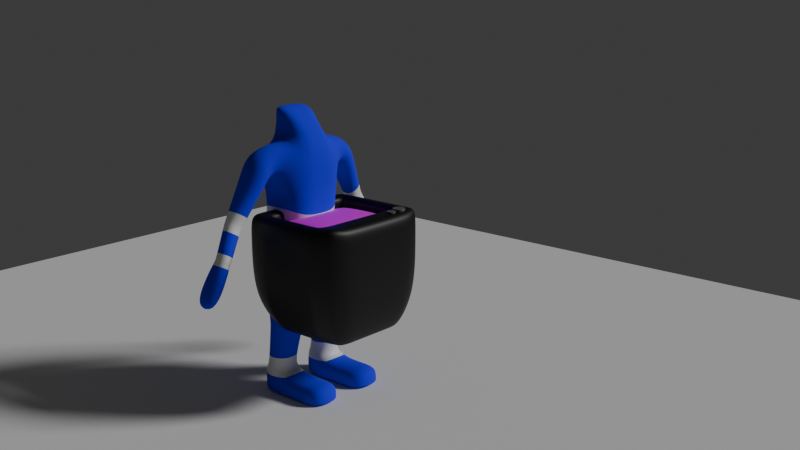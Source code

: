 # Source: TV.blend  (saved by Blender 4.3.34; exported with 4.5.12 LTS)
import bpy
from mathutils import Matrix  # noqa: F401  (used for matrix-valued properties, if any)

bpy.ops.wm.read_factory_settings(use_empty=True)
scene = bpy.context.scene
scene.name = 'Scene'

# ---- collections
col_collection = bpy.data.collections.new('Collection'); scene.collection.children.link(col_collection)
col_tv = bpy.data.collections.new('TV'); scene.collection.children.link(col_tv)

# ---- images (referenced by path relative to the original .blend; pixels are not part of the script)
import os
ASSET_DIR = os.environ.get("B2B_ASSET_DIR", "")  # directory of the original .blend (textures are referenced by path, not embedded)
HERE = os.path.dirname(os.path.abspath(__file__))  # packed textures are extracted next to this script under _unpacked/

def load_image(name, relpath, width, height, colorspace="sRGB"):
    """Load a texture the original file referenced (path relative to the .blend, or extracted next to this script)."""
    p = next((c for c in (os.path.join(HERE, relpath), os.path.join(ASSET_DIR, relpath)) if relpath and os.path.exists(c)), "")
    if p:
        img = bpy.data.images.load(p, check_existing=True)
        img.name = name
    else:  # same state as the original file: an image datablock whose file is absent (Cycles renders it pink)
        img = bpy.data.images.new(name, width, height)
        img.source = "FILE"
        img.filepath = "//" + (relpath or name)
    img.colorspace_settings.name = colorspace
    return img
img_4990242_hd_1920_1080_30fps_mp4_001 = load_image('4990242-hd_1920_1080_30fps.mp4.001', '', 1024, 1024, 'sRGB')

# ---- materials (node trees are filled in below, after node groups)
mat_tv_shell = bpy.data.materials.new('tv shell')
mat_tv_shell.alpha_threshold = 0.0
mat_tv_shell.roughness = 0.5
mat_tv_shell.line_color = (0.0, 0.0, 0.0, 1.0)
mat_screen = bpy.data.materials.new('Screen')
mat_screen.alpha_threshold = 0.0
mat_screen.roughness = 0.5
mat_screen.line_color = (0.0, 0.0, 0.0, 1.0)
mat_tv_button = bpy.data.materials.new('tv_button')
mat_body = bpy.data.materials.new('body')
mat_inner_traits = bpy.data.materials.new('inner traits')

# ---- material node trees
mat_tv_shell.use_nodes = True; mat_tv_shell.node_tree.nodes.clear()
_N = mat_tv_shell.node_tree.nodes; _L = mat_tv_shell.node_tree.links
n0 = _N.new('ShaderNodeOutputMaterial'); n0.name = 'Material Output'; n0.location = (300, 300)
n1 = _N.new('ShaderNodeBsdfPrincipled'); n1.name = 'Principled BSDF'; n1.location = (10, 300)
n1.inputs[0].default_value = (0.0, 0.0, 0.0, 1.0)
n1.inputs[3].default_value = 1.45
_L.new(n1.outputs[0], n0.inputs[0])
n0.is_active_output = True
mat_screen.use_nodes = True; mat_screen.node_tree.nodes.clear()
_N = mat_screen.node_tree.nodes; _L = mat_screen.node_tree.links
n0 = _N.new('ShaderNodeOutputMaterial'); n0.name = 'Material Output'; n0.location = (314, 304)
n1 = _N.new('ShaderNodeBsdfPrincipled'); n1.name = 'Principled BSDF'; n1.location = (-9, 279)
n1.inputs[3].default_value = 1.45
n2 = _N.new('ShaderNodeTexImage'); n2.name = 'Image Texture'; n2.location = (-550, 289)
n2.image = img_4990242_hd_1920_1080_30fps_mp4_001
_L.new(n1.outputs[0], n0.inputs[0])
_L.new(n2.outputs[0], n1.inputs[0])
n0.is_active_output = True
mat_tv_button.use_nodes = True; mat_tv_button.node_tree.nodes.clear()
_N = mat_tv_button.node_tree.nodes; _L = mat_tv_button.node_tree.links
n0 = _N.new('ShaderNodeBsdfPrincipled'); n0.name = 'Principled BSDF'; n0.location = (10, 300)
n0.inputs[0].default_value = (0.1181, 0.1181, 0.1181, 1.0)
n1 = _N.new('ShaderNodeOutputMaterial'); n1.name = 'Material Output'; n1.location = (300, 300)
_L.new(n0.outputs[0], n1.inputs[0])
n1.is_active_output = True
mat_body.use_nodes = True; mat_body.node_tree.nodes.clear()
_N = mat_body.node_tree.nodes; _L = mat_body.node_tree.links
n0 = _N.new('ShaderNodeBsdfPrincipled'); n0.name = 'Principled BSDF'; n0.location = (-14, 245)
n0.inputs[0].default_value = (0.01205, 0.01975, 0.8004, 1.0)
n0.inputs[2].default_value = 1.0
n1 = _N.new('ShaderNodeOutputMaterial'); n1.name = 'Material Output'; n1.location = (276, 245)
_L.new(n0.outputs[0], n1.inputs[0])
n1.is_active_output = True
mat_inner_traits.use_nodes = True; mat_inner_traits.node_tree.nodes.clear()
_N = mat_inner_traits.node_tree.nodes; _L = mat_inner_traits.node_tree.links
n0 = _N.new('ShaderNodeBsdfPrincipled'); n0.name = 'Principled BSDF'; n0.location = (10, 300)
n1 = _N.new('ShaderNodeOutputMaterial'); n1.name = 'Material Output'; n1.location = (300, 300)
_L.new(n0.outputs[0], n1.inputs[0])
n1.is_active_output = True

# ---- world
world_world = bpy.data.worlds.new('World'); scene.world = world_world
world_world.use_nodes = True; world_world.node_tree.nodes.clear()
_N = world_world.node_tree.nodes; _L = world_world.node_tree.links
n0 = _N.new('ShaderNodeOutputWorld'); n0.name = 'World Output'; n0.location = (300, 300)
n1 = _N.new('ShaderNodeBackground'); n1.name = 'Background'; n1.location = (10, 300)
n1.inputs[0].default_value = (0.05088, 0.05088, 0.05088, 1.0)
_L.new(n1.outputs[0], n0.inputs[0])
n0.is_active_output = True
world_world.color = (0.05088, 0.05088, 0.05088)
world_world.sun_shadow_jitter_overblur = 0.0

# ---- cameras
cam_camera = bpy.data.cameras.new('Camera')
cam_camera.clip_end = 100.0
cam_camera.ortho_scale = 7.314

# ---- lights
light_light = bpy.data.lights.new('Light', 'SUN')
light_light.angle = 0.1993
light_light.energy = 2.0
light_light.shadow_soft_size = 0.1
light_light.shadow_cascade_max_distance = 1000.0

# ---- meshes
me_cube = bpy.data.meshes.new('Cube')
me_cube.from_pydata([(0.5693, 0.7519, 0.7928), (0.6718, 0.7535, -0.5445), (0.9368, -1.017, 0.951), (0.9064, -1.023, -0.684), (0.0, 0.769, -0.6182), (0.0, -1.0, 1.0), (0.0, -1.0, -0.7935), (0.0, 0.769, 0.8419), (0.7452, 0.769, 0.4902), (1.0, -1.0, 0.5779), (0.0, -1.0, 0.6771), (0.0, 0.769, 0.4902), (0.7452, 0.769, -0.3019), (1.0, -1.0, -0.3725), (0.0, -1.0, -0.3725), (0.0, 0.769, -0.3019), (0.9368, -0.6589, 0.951), (0.9064, -0.6645, -0.684), (0.0, -0.6419, 1.0), (0.0, -0.6419, -0.7935), (1.0, -0.6419, 0.5779), (1.0, -0.6419, -0.3725), (0.9064, 0.2543, -0.684), (0.9368, 0.2599, 0.951), (0.0, 0.2769, 1.0), (0.0, 0.2769, -0.7935), (1.0, 0.2769, 0.5779), (1.0, 0.2769, -0.3725), (0.7364, -1.007, -0.7576), (0.3892, 0.769, 0.8419), (0.5018, 0.769, -0.6182), (0.7567, -1.0, 1.0), (0.7567, -1.0, 0.6771), (0.5018, 0.769, 0.4902), (0.5018, 0.769, -0.3019), (0.7567, -1.0, -0.3725), (0.7567, -0.6419, 1.0), (0.7364, -0.649, -0.7576), (0.7364, 0.2698, -0.7576), (0.7567, 0.2769, 1.0), (0.7567, -0.7273, 0.6771), (0.0, -0.7273, 0.6771), (0.0, -0.7273, -0.3725), (0.7567, -0.7273, -0.3725), (0.3514, 0.769, -0.6182), (0.572, -1.0, 1.0), (0.572, -1.0, 0.6771), (0.572, -1.0, -0.3725), (0.572, -0.6419, -0.7935), (0.572, 0.2769, -0.7935), (0.572, -1.0, -0.7935), (0.2388, 0.769, 0.8419), (0.3514, 0.769, 0.4902), (0.3514, 0.769, -0.3019), (0.572, -0.6419, 1.0), (0.572, 0.2769, 1.0), (0.572, -0.7273, 0.6771), (0.572, -0.7273, -0.3725), (0.7452, 0.769, 0.423), (1.0, -1.0, 0.4973), (0.0, 0.769, 0.423), (1.0, -0.6419, 0.4973), (1.0, 0.2769, 0.4973), (0.5018, 0.769, 0.423), (0.7567, -1.0, 0.4973), (0.7567, -0.7273, 0.4973), (0.3514, 0.769, 0.423), (0.7452, 0.769, -0.2569), (1.0, -1.0, -0.3185), (0.0, 0.769, -0.2569), (1.0, -0.6419, -0.3185), (1.0, 0.2769, -0.3185), (0.5018, 0.769, -0.2569), (0.7567, -1.0, -0.3185), (0.7567, -0.7273, -0.3185), (0.3514, 0.769, -0.2569), (0.0, -0.8636, 0.6771), (0.7567, -0.8636, 0.6771), (0.7567, -0.8636, -0.3725), (0.0, -0.8636, -0.3725), (0.572, -0.8636, -0.3725), (0.572, -0.8636, 0.6771), (0.7567, -0.8636, 0.4973), (0.7567, -0.8636, -0.3185), (0.707, 0.7609, -0.4651), (0.9619, -1.008, -0.519), (0.0, -1.0, -0.5573), (0.0, 0.769, -0.5034), (0.9619, -0.6499, -0.519), (0.9619, 0.2689, -0.519), (0.7567, -1.004, -0.5573), (0.5018, 0.769, -0.5034), (0.3514, 0.769, -0.5034), (0.572, -1.0, -0.5573)], [], [(37, 17, 3, 28), (20, 16, 2, 9), (33, 29, 0, 8), (54, 18, 5, 45), (46, 45, 5, 10), (82, 77, 40, 65), (63, 33, 8, 58), (61, 20, 9, 59), (88, 21, 13, 85), (91, 34, 12, 84), (93, 47, 14, 86), (89, 27, 21, 88), (62, 26, 20, 61), (55, 24, 18, 54), (26, 23, 16, 20), (38, 22, 17, 37), (30, 1, 22, 38), (8, 0, 23, 26), (51, 7, 24, 55), (58, 8, 26, 62), (84, 12, 27, 89), (0, 29, 39, 23), (44, 30, 38, 49), (49, 38, 37, 48), (23, 39, 36, 16), (85, 13, 35, 90), (92, 53, 34, 91), (66, 52, 33, 63), (59, 9, 32, 64), (9, 2, 31, 32), (16, 36, 31, 2), (52, 51, 29, 33), (48, 37, 28, 50), (81, 76, 41, 56), (80, 78, 43, 57), (79, 80, 57, 42), (77, 81, 56, 40), (19, 48, 50, 6), (11, 7, 51, 52), (60, 11, 52, 66), (87, 15, 53, 92), (25, 49, 48, 19), (4, 44, 49, 25), (29, 51, 55, 39), (39, 55, 54, 36), (90, 35, 47, 93), (32, 31, 45, 46), (36, 54, 45, 31), (69, 60, 66, 75), (68, 59, 64, 73), (75, 66, 63, 72), (67, 58, 62, 71), (71, 62, 61, 70), (70, 61, 59, 68), (72, 63, 58, 67), (83, 82, 65, 74), (78, 83, 74, 43), (34, 72, 67, 12), (21, 70, 68, 13), (27, 71, 70, 21), (12, 67, 71, 27), (53, 75, 72, 34), (13, 68, 73, 35), (15, 69, 75, 53), (35, 73, 83, 78), (73, 64, 82, 83), (32, 46, 81, 77), (14, 47, 80, 79), (47, 35, 78, 80), (46, 10, 76, 81), (64, 32, 77, 82), (28, 90, 93, 50), (4, 87, 92, 44), (44, 92, 91, 30), (3, 85, 90, 28), (1, 84, 89, 22), (22, 89, 88, 17), (50, 93, 86, 6), (30, 91, 84, 1), (17, 88, 85, 3)])
me_cube.polygons.foreach_set('use_smooth', [True] * 80)
_uv = me_cube.uv_layers.new(name='UVMap')
_uv.uv.foreach_set('vector', [0.3326, 0.7052, 0.375, 0.7052, 0.375, 0.75, 0.3326, 0.75, 0.5722, 0.7052, 0.625, 0.7052, 0.625, 0.75, 0.5722, 0.75, 0.5722, 0.4576, 0.625, 0.4576, 0.625, 0.5, 0.5722, 0.5, 0.6785, 0.7052, 0.75, 0.7052, 0.75, 0.75, 0.6785, 0.75, 0.5722, 0.8035, 0.625, 0.8035, 0.625, 0.875, 0.5722, 0.875, 0.5622, 0.7924, 0.5722, 0.7924, 0.5722, 0.7924, 0.5622, 0.7924, 0.5622, 0.4576, 0.5722, 0.4576, 0.5722, 0.5, 0.5622, 0.5, 0.5622, 0.7052, 0.5722, 0.7052, 0.5722, 0.75, 0.5622, 0.75, 0.4126, 0.7052, 0.4534, 0.7052, 0.4534, 0.75, 0.4126, 0.75, 0.4126, 0.4576, 0.4534, 0.4576, 0.4534, 0.5, 0.4126, 0.5, 0.4126, 0.8035, 0.4534, 0.8035, 0.4534, 0.875, 0.4126, 0.875, 0.4126, 0.5904, 0.4534, 0.5904, 0.4534, 0.7052, 0.4126, 0.7052, 0.5622, 0.5904, 0.5722, 0.5904, 0.5722, 0.7052, 0.5622, 0.7052, 0.6785, 0.5904, 0.75, 0.5904, 0.75, 0.7052, 0.6785, 0.7052, 0.5722, 0.5904, 0.625, 0.5904, 0.625, 0.7052, 0.5722, 0.7052, 0.3326, 0.5904, 0.375, 0.5904, 0.375, 0.7052, 0.3326, 0.7052, 0.3326, 0.5, 0.375, 0.5, 0.375, 0.5904, 0.3326, 0.5904, 0.5722, 0.5, 0.625, 0.5, 0.625, 0.5904, 0.5722, 0.5904, 0.6785, 0.5, 0.75, 0.5, 0.75, 0.5904, 0.6785, 0.5904, 0.5622, 0.5, 0.5722, 0.5, 0.5722, 0.5904, 0.5622, 0.5904, 0.4126, 0.5, 0.4534, 0.5, 0.4534, 0.5904, 0.4126, 0.5904, 0.625, 0.5, 0.6674, 0.5, 0.6674, 0.5904, 0.625, 0.5904, 0.3215, 0.5, 0.3326, 0.5, 0.3326, 0.5904, 0.3215, 0.5904, 0.3215, 0.5904, 0.3326, 0.5904, 0.3326, 0.7052, 0.3215, 0.7052, 0.625, 0.5904, 0.6674, 0.5904, 0.6674, 0.7052, 0.625, 0.7052, 0.4126, 0.75, 0.4534, 0.75, 0.4534, 0.7924, 0.4126, 0.7924, 0.4126, 0.4465, 0.4534, 0.4465, 0.4534, 0.4576, 0.4126, 0.4576, 0.5622, 0.4465, 0.5722, 0.4465, 0.5722, 0.4576, 0.5622, 0.4576, 0.5622, 0.75, 0.5722, 0.75, 0.5722, 0.7924, 0.5622, 0.7924, 0.5722, 0.75, 0.625, 0.75, 0.625, 0.7924, 0.5722, 0.7924, 0.625, 0.7052, 0.6674, 0.7052, 0.6674, 0.75, 0.625, 0.75, 0.5722, 0.4465, 0.625, 0.4465, 0.625, 0.4576, 0.5722, 0.4576, 0.3215, 0.7052, 0.3326, 0.7052, 0.3326, 0.75, 0.3215, 0.75, 0.5722, 0.8035, 0.5722, 0.875, 0.5722, 0.875, 0.5722, 0.8035, 0.4534, 0.8035, 0.4534, 0.7924, 0.4534, 0.7924, 0.4534, 0.8035, 0.4534, 0.875, 0.4534, 0.8035, 0.4534, 0.8035, 0.4534, 0.875, 0.5722, 0.7924, 0.5722, 0.8035, 0.5722, 0.8035, 0.5722, 0.7924, 0.25, 0.7052, 0.3215, 0.7052, 0.3215, 0.75, 0.25, 0.75, 0.5722, 0.375, 0.625, 0.375, 0.625, 0.4465, 0.5722, 0.4465, 0.5622, 0.375, 0.5722, 0.375, 0.5722, 0.4465, 0.5622, 0.4465, 0.4126, 0.375, 0.4534, 0.375, 0.4534, 0.4465, 0.4126, 0.4465, 0.25, 0.5904, 0.3215, 0.5904, 0.3215, 0.7052, 0.25, 0.7052, 0.25, 0.5, 0.3215, 0.5, 0.3215, 0.5904, 0.25, 0.5904, 0.6674, 0.5, 0.6785, 0.5, 0.6785, 0.5904, 0.6674, 0.5904, 0.6674, 0.5904, 0.6785, 0.5904, 0.6785, 0.7052, 0.6674, 0.7052, 0.4126, 0.7924, 0.4534, 0.7924, 0.4534, 0.8035, 0.4126, 0.8035, 0.5722, 0.7924, 0.625, 0.7924, 0.625, 0.8035, 0.5722, 0.8035, 0.6674, 0.7052, 0.6785, 0.7052, 0.6785, 0.75, 0.6674, 0.75, 0.4602, 0.375, 0.5622, 0.375, 0.5622, 0.4465, 0.4602, 0.4465, 0.4602, 0.75, 0.5622, 0.75, 0.5622, 0.7924, 0.4602, 0.7924, 0.4602, 0.4465, 0.5622, 0.4465, 0.5622, 0.4576, 0.4602, 0.4576, 0.4602, 0.5, 0.5622, 0.5, 0.5622, 0.5904, 0.4602, 0.5904, 0.4602, 0.5904, 0.5622, 0.5904, 0.5622, 0.7052, 0.4602, 0.7052, 0.4602, 0.7052, 0.5622, 0.7052, 0.5622, 0.75, 0.4602, 0.75, 0.4602, 0.4576, 0.5622, 0.4576, 0.5622, 0.5, 0.4602, 0.5, 0.4602, 0.7924, 0.5622, 0.7924, 0.5622, 0.7924, 0.4602, 0.7924, 0.4534, 0.7924, 0.4602, 0.7924, 0.4602, 0.7924, 0.4534, 0.7924, 0.4534, 0.4576, 0.4602, 0.4576, 0.4602, 0.5, 0.4534, 0.5, 0.4534, 0.7052, 0.4602, 0.7052, 0.4602, 0.75, 0.4534, 0.75, 0.4534, 0.5904, 0.4602, 0.5904, 0.4602, 0.7052, 0.4534, 0.7052, 0.4534, 0.5, 0.4602, 0.5, 0.4602, 0.5904, 0.4534, 0.5904, 0.4534, 0.4465, 0.4602, 0.4465, 0.4602, 0.4576, 0.4534, 0.4576, 0.4534, 0.75, 0.4602, 0.75, 0.4602, 0.7924, 0.4534, 0.7924, 0.4534, 0.375, 0.4602, 0.375, 0.4602, 0.4465, 0.4534, 0.4465, 0.4534, 0.7924, 0.4602, 0.7924, 0.4602, 0.7924, 0.4534, 0.7924, 0.4602, 0.7924, 0.5622, 0.7924, 0.5622, 0.7924, 0.4602, 0.7924, 0.5722, 0.7924, 0.5722, 0.8035, 0.5722, 0.8035, 0.5722, 0.7924, 0.4534, 0.875, 0.4534, 0.8035, 0.4534, 0.8035, 0.4534, 0.875, 0.4534, 0.8035, 0.4534, 0.7924, 0.4534, 0.7924, 0.4534, 0.8035, 0.5722, 0.8035, 0.5722, 0.875, 0.5722, 0.875, 0.5722, 0.8035, 0.5622, 0.7924, 0.5722, 0.7924, 0.5722, 0.7924, 0.5622, 0.7924, 0.375, 0.7924, 0.4126, 0.7924, 0.4126, 0.8035, 0.375, 0.8035, 0.375, 0.375, 0.4126, 0.375, 0.4126, 0.4465, 0.375, 0.4465, 0.375, 0.4465, 0.4126, 0.4465, 0.4126, 0.4576, 0.375, 0.4576, 0.375, 0.75, 0.4126, 0.75, 0.4126, 0.7924, 0.375, 0.7924, 0.375, 0.5, 0.4126, 0.5, 0.4126, 0.5904, 0.375, 0.5904, 0.375, 0.5904, 0.4126, 0.5904, 0.4126, 0.7052, 0.375, 0.7052, 0.375, 0.8035, 0.4126, 0.8035, 0.4126, 0.875, 0.375, 0.875, 0.375, 0.4576, 0.4126, 0.4576, 0.4126, 0.5, 0.375, 0.5, 0.375, 0.7052, 0.4126, 0.7052, 0.4126, 0.75, 0.375, 0.75])
me_cube.materials.append(mat_tv_shell)
me_cube.use_mirror_vertex_groups = False
me_cube.update()
me_cube_001 = bpy.data.meshes.new('Cube.001')
me_cube_001.from_pydata([(0.7567, -0.7273, 0.6771), (0.0, -0.7273, 0.6771), (0.0, -0.7273, -0.3725), (0.7567, -0.7273, -0.3725), (0.572, -0.7273, 0.6771), (0.572, -0.7273, -0.3725), (0.0, -0.8281, 0.4973), (0.7567, -0.7273, 0.4973), (0.572, -0.8281, 0.4973), (0.0, -0.8281, -0.3185), (0.7567, -0.7273, -0.3185), (0.572, -0.8281, -0.3185), (-0.7567, -0.7273, 0.6771), (-0.7567, -0.7273, -0.3725), (-0.572, -0.7273, 0.6771), (-0.572, -0.7273, -0.3725), (-0.7567, -0.7273, 0.4973), (-0.572, -0.8281, 0.4973), (-0.7567, -0.7273, -0.3185), (-0.572, -0.8281, -0.3185)], [], [(8, 4, 1, 6), (7, 0, 4, 8), (10, 7, 8, 11), (11, 8, 6, 9), (5, 11, 9, 2), (3, 10, 11, 5), (17, 6, 1, 14), (16, 17, 14, 12), (18, 19, 17, 16), (19, 9, 6, 17), (15, 2, 9, 19), (13, 15, 19, 18)])
me_cube_001.polygons.foreach_set('use_smooth', [True] * 12)
_uv = me_cube_001.uv_layers.new(name='UVMap')
_uv.uv.foreach_set('vector', [0.2805, 0.7329, 0.2853, 0.7933, 0.1669, 0.7986, 0.1668, 0.7387, 0.3245, 0.7368, 0.3253, 0.7925, 0.2853, 0.7933, 0.2805, 0.7329, 0.3207, 0.5011, 0.3245, 0.7368, 0.2805, 0.7329, 0.2796, 0.5095, 0.2796, 0.5095, 0.2805, 0.7329, 0.1668, 0.7387, 0.1663, 0.5029, 0.2836, 0.4777, 0.2796, 0.5095, 0.1663, 0.5029, 0.1662, 0.4675, 0.3221, 0.485, 0.3207, 0.5011, 0.2796, 0.5095, 0.2836, 0.4777, 0.05306, 0.7322, 0.1668, 0.7387, 0.1669, 0.7986, 0.04855, 0.7927, 0.009057, 0.736, 0.05306, 0.7322, 0.04855, 0.7927, 0.008516, 0.7916, 0.01196, 0.5002, 0.05309, 0.5088, 0.05306, 0.7322, 0.009057, 0.736, 0.05309, 0.5088, 0.1663, 0.5029, 0.1668, 0.7387, 0.05306, 0.7322, 0.04888, 0.4771, 0.1662, 0.4675, 0.1663, 0.5029, 0.05309, 0.5088, 0.01045, 0.4842, 0.04888, 0.4771, 0.05309, 0.5088, 0.01196, 0.5002])
me_cube_001.materials.append(mat_screen)
me_cube_001.use_mirror_vertex_groups = False
me_cube_001.update()
me_cylinder = bpy.data.meshes.new('Cylinder')
me_cylinder.from_pydata([(0.0, 0.5203, -1.0), (-2.235e-07, 0.5239, 1.0), (0.1015, 0.5103, -1.0), (0.1022, 0.5138, 1.0), (0.1991, 0.4807, -1.0), (0.2005, 0.484, 1.0), (0.2891, 0.4326, -1.0), (0.2911, 0.4356, 1.0), (0.3679, 0.3679, -1.0), (0.3705, 0.3705, 1.0), (0.4326, 0.2891, -1.0), (0.4356, 0.2911, 1.0), (0.4807, 0.1991, -1.0), (0.484, 0.2005, 1.0), (0.5103, 0.1015, -1.0), (0.5138, 0.1022, 1.0), (0.5203, 0.0, -1.0), (0.5239, 1.127e-07, 1.0), (0.5103, -0.1015, -1.0), (0.5138, -0.1022, 1.0), (0.4807, -0.1991, -1.0), (0.484, -0.2005, 1.0), (0.4326, -0.2891, -1.0), (0.4356, -0.2911, 1.0), (0.3679, -0.3679, -1.0), (0.3705, -0.3705, 1.0), (0.2891, -0.4326, -1.0), (0.2911, -0.4356, 1.0), (0.1991, -0.4807, -1.0), (0.2005, -0.484, 1.0), (0.1015, -0.5103, -1.0), (0.1022, -0.5138, 1.0), (0.0, -0.5203, -1.0), (-2.235e-07, -0.5239, 1.0), (-0.1015, -0.5103, -1.0), (-0.1022, -0.5138, 1.0), (-0.1991, -0.4807, -1.0), (-0.2005, -0.484, 1.0), (-0.2891, -0.4326, -1.0), (-0.2911, -0.4356, 1.0), (-0.3679, -0.3679, -1.0), (-0.3705, -0.3705, 1.0), (-0.4326, -0.2891, -1.0), (-0.4356, -0.2911, 1.0), (-0.4807, -0.1991, -1.0), (-0.484, -0.2005, 1.0), (-0.5103, -0.1015, -1.0), (-0.5138, -0.1022, 1.0), (-0.5203, 0.0, -1.0), (-0.5239, 1.127e-07, 1.0), (-0.5103, 0.1015, -1.0), (-0.5138, 0.1022, 1.0), (-0.4807, 0.1991, -1.0), (-0.484, 0.2005, 1.0), (-0.4326, 0.2891, -1.0), (-0.4356, 0.2911, 1.0), (-0.3679, 0.3679, -1.0), (-0.3705, 0.3705, 1.0), (-0.2891, 0.4326, -1.0), (-0.2911, 0.4356, 1.0), (-0.1991, 0.4807, -1.0), (-0.2005, 0.484, 1.0), (-0.1015, 0.5103, -1.0), (-0.1022, 0.5138, 1.0), (0.1951, 0.9808, 1.0), (0.0, 1.0, 1.0), (0.3827, 0.9239, 1.0), (0.5556, 0.8315, 1.0), (0.7071, 0.7071, 1.0), (0.8315, 0.5556, 1.0), (0.9239, 0.3827, 1.0), (0.9808, 0.1951, 1.0), (1.0, 0.0, 1.0), (0.9808, -0.1951, 1.0), (0.9239, -0.3827, 1.0), (0.8315, -0.5556, 1.0), (0.7071, -0.7071, 1.0), (0.5556, -0.8315, 1.0), (0.3827, -0.9239, 1.0), (0.1951, -0.9808, 1.0), (0.0, -1.0, 1.0), (-0.1951, -0.9808, 1.0), (-0.3827, -0.9239, 1.0), (-0.5556, -0.8315, 1.0), (-0.7071, -0.7071, 1.0), (-0.8315, -0.5556, 1.0), (-0.9239, -0.3827, 1.0), (-0.9808, -0.1951, 1.0), (-1.0, 0.0, 1.0), (-0.9808, 0.1951, 1.0), (-0.9239, 0.3827, 1.0), (-0.8315, 0.5556, 1.0), (-0.7071, 0.7071, 1.0), (-0.5556, 0.8315, 1.0), (-0.3827, 0.9239, 1.0), (-0.1951, 0.9808, 1.0), (0.0, 1.0, -1.0), (0.1951, 0.9808, -1.0), (0.3827, 0.9239, -1.0), (0.5556, 0.8315, -1.0), (0.7071, 0.7071, -1.0), (0.8315, 0.5556, -1.0), (0.9239, 0.3827, -1.0), (0.9808, 0.1951, -1.0), (1.0, 0.0, -1.0), (0.9808, -0.1951, -1.0), (0.9239, -0.3827, -1.0), (0.8315, -0.5556, -1.0), (0.7071, -0.7071, -1.0), (0.5556, -0.8315, -1.0), (0.3827, -0.9239, -1.0), (0.1951, -0.9808, -1.0), (0.0, -1.0, -1.0), (-0.1951, -0.9808, -1.0), (-0.3827, -0.9239, -1.0), (-0.5556, -0.8315, -1.0), (-0.7071, -0.7071, -1.0), (-0.8315, -0.5556, -1.0), (-0.9239, -0.3827, -1.0), (-0.9808, -0.1951, -1.0), (-1.0, 0.0, -1.0), (-0.9808, 0.1951, -1.0), (-0.9239, 0.3827, -1.0), (-0.8315, 0.5556, -1.0), (-0.7071, 0.7071, -1.0), (-0.5556, 0.8315, -1.0), (-0.3827, 0.9239, -1.0), (-0.1951, 0.9808, -1.0), (0.1534, 0.7712, 1.0), (-2.235e-07, 0.7863, 1.0), (0.3009, 0.7265, 1.0), (0.4369, 0.6538, 1.0), (0.556, 0.556, 1.0), (0.6538, 0.4369, 1.0), (0.7265, 0.3009, 1.0), (0.7712, 0.1534, 1.0), (0.7863, 1.118e-07, 1.0), (0.7712, -0.1534, 1.0), (0.7265, -0.3009, 1.0), (0.6538, -0.4369, 1.0), (0.556, -0.556, 1.0), (0.4369, -0.6538, 1.0), (0.3009, -0.7265, 1.0), (0.1534, -0.7712, 1.0), (-2.235e-07, -0.7863, 1.0), (-0.1534, -0.7712, 1.0), (-0.3009, -0.7265, 1.0), (-0.4369, -0.6538, 1.0), (-0.556, -0.556, 1.0), (-0.6538, -0.4369, 1.0), (-0.7265, -0.3009, 1.0), (-0.7712, -0.1534, 1.0), (-0.7863, 1.118e-07, 1.0), (-0.7712, 0.1534, 1.0), (-0.7265, 0.3009, 1.0), (-0.6538, 0.4369, 1.0), (-0.556, 0.556, 1.0), (-0.4369, 0.6538, 1.0), (-0.3009, 0.7265, 1.0), (-0.1534, 0.7712, 1.0), (0.0, 0.8313, -1.0), (0.1622, 0.8153, -1.0), (0.3181, 0.768, -1.0), (0.4618, 0.6912, -1.0), (0.5878, 0.5878, -1.0), (0.6912, 0.4618, -1.0), (0.768, 0.3181, -1.0), (0.8153, 0.1622, -1.0), (0.8313, 0.0, -1.0), (0.8153, -0.1622, -1.0), (0.768, -0.3181, -1.0), (0.6912, -0.4618, -1.0), (0.5878, -0.5878, -1.0), (0.4618, -0.6912, -1.0), (0.3181, -0.768, -1.0), (0.1622, -0.8153, -1.0), (0.0, -0.8313, -1.0), (-0.1622, -0.8153, -1.0), (-0.3181, -0.768, -1.0), (-0.4618, -0.6912, -1.0), (-0.5878, -0.5878, -1.0), (-0.6912, -0.4618, -1.0), (-0.768, -0.3181, -1.0), (-0.8153, -0.1622, -1.0), (-0.8313, 0.0, -1.0), (-0.8153, 0.1622, -1.0), (-0.768, 0.3181, -1.0), (-0.6912, 0.4618, -1.0), (-0.5878, 0.5878, -1.0), (-0.4618, 0.6912, -1.0), (-0.3181, 0.768, -1.0), (-0.1622, 0.8153, -1.0), (0.0, 1.0, 0.6559), (0.1951, 0.9808, 0.6559), (0.3827, 0.9239, 0.6559), (0.5556, 0.8315, 0.6559), (0.7071, 0.7071, 0.6559), (0.8315, 0.5556, 0.6559), (0.9239, 0.3827, 0.6559), (0.9808, 0.1951, 0.6559), (1.0, 0.0, 0.6559), (0.9808, -0.1951, 0.6559), (0.9239, -0.3827, 0.6559), (0.8315, -0.5556, 0.6559), (0.7071, -0.7071, 0.6559), (0.5556, -0.8315, 0.6559), (0.3827, -0.9239, 0.6559), (0.1951, -0.9808, 0.6559), (0.0, -1.0, 0.6559), (-0.1951, -0.9808, 0.6559), (-0.3827, -0.9239, 0.6559), (-0.5556, -0.8315, 0.6559), (-0.7071, -0.7071, 0.6559), (-0.8315, -0.5556, 0.6559), (-0.9239, -0.3827, 0.6559), (-0.9808, -0.1951, 0.6559), (-1.0, 0.0, 0.6559), (-0.9808, 0.1951, 0.6559), (-0.9239, 0.3827, 0.6559), (-0.8315, 0.5556, 0.6559), (-0.7071, 0.7071, 0.6559), (-0.5556, 0.8315, 0.6559), (-0.3827, 0.9239, 0.6559), (-0.1951, 0.9808, 0.6559), (0.1951, 0.9808, -0.6344), (0.3827, 0.9239, -0.6344), (0.5556, 0.8315, -0.6344), (0.7071, 0.7071, -0.6344), (0.8315, 0.5556, -0.6344), (0.9239, 0.3827, -0.6344), (0.9808, 0.1951, -0.6344), (1.0, 0.0, -0.6344), (0.9808, -0.1951, -0.6344), (0.9239, -0.3827, -0.6344), (0.8315, -0.5556, -0.6344), (0.7071, -0.7071, -0.6344), (0.5556, -0.8315, -0.6344), (0.3827, -0.9239, -0.6344), (0.1951, -0.9808, -0.6344), (0.0, -1.0, -0.6344), (-0.1951, -0.9808, -0.6344), (-0.3827, -0.9239, -0.6344), (-0.5556, -0.8315, -0.6344), (-0.7071, -0.7071, -0.6344), (-0.8315, -0.5556, -0.6344), (-0.9239, -0.3827, -0.6344), (-0.9808, -0.1951, -0.6344), (-1.0, 0.0, -0.6344), (-0.9808, 0.1951, -0.6344), (-0.9239, 0.3827, -0.6344), (-0.8315, 0.5556, -0.6344), (-0.7071, 0.7071, -0.6344), (-0.5556, 0.8315, -0.6344), (-0.3827, 0.9239, -0.6344), (-0.1951, 0.9808, -0.6344), (0.0, 1.0, -0.6344)], [], [(192, 65, 64, 193), (193, 64, 66, 194), (194, 66, 67, 195), (195, 67, 68, 196), (196, 68, 69, 197), (197, 69, 70, 198), (198, 70, 71, 199), (199, 71, 72, 200), (200, 72, 73, 201), (201, 73, 74, 202), (202, 74, 75, 203), (203, 75, 76, 204), (204, 76, 77, 205), (205, 77, 78, 206), (206, 78, 79, 207), (207, 79, 80, 208), (208, 80, 81, 209), (209, 81, 82, 210), (210, 82, 83, 211), (211, 83, 84, 212), (212, 84, 85, 213), (213, 85, 86, 214), (214, 86, 87, 215), (215, 87, 88, 216), (216, 88, 89, 217), (217, 89, 90, 218), (218, 90, 91, 219), (219, 91, 92, 220), (220, 92, 93, 221), (221, 93, 94, 222), (3, 1, 63, 61, 59, 57, 55, 53, 51, 49, 47, 45, 43, 41, 39, 37, 35, 33, 31, 29, 27, 25, 23, 21, 19, 17, 15, 13, 11, 9, 7, 5), (222, 94, 95, 223), (223, 95, 65, 192), (0, 2, 4, 6, 8, 10, 12, 14, 16, 18, 20, 22, 24, 26, 28, 30, 32, 34, 36, 38, 40, 42, 44, 46, 48, 50, 52, 54, 56, 58, 60, 62), (129, 128, 64, 65), (128, 130, 66, 64), (130, 131, 67, 66), (131, 132, 68, 67), (132, 133, 69, 68), (133, 134, 70, 69), (134, 135, 71, 70), (135, 136, 72, 71), (136, 137, 73, 72), (137, 138, 74, 73), (138, 139, 75, 74), (139, 140, 76, 75), (140, 141, 77, 76), (141, 142, 78, 77), (142, 143, 79, 78), (143, 144, 80, 79), (144, 145, 81, 80), (145, 146, 82, 81), (146, 147, 83, 82), (147, 148, 84, 83), (148, 149, 85, 84), (149, 150, 86, 85), (150, 151, 87, 86), (151, 152, 88, 87), (152, 153, 89, 88), (153, 154, 90, 89), (154, 155, 91, 90), (155, 156, 92, 91), (156, 157, 93, 92), (157, 158, 94, 93), (158, 159, 95, 94), (159, 129, 65, 95), (161, 160, 96, 97), (162, 161, 97, 98), (163, 162, 98, 99), (164, 163, 99, 100), (165, 164, 100, 101), (166, 165, 101, 102), (167, 166, 102, 103), (168, 167, 103, 104), (169, 168, 104, 105), (170, 169, 105, 106), (171, 170, 106, 107), (172, 171, 107, 108), (173, 172, 108, 109), (174, 173, 109, 110), (175, 174, 110, 111), (176, 175, 111, 112), (177, 176, 112, 113), (178, 177, 113, 114), (179, 178, 114, 115), (180, 179, 115, 116), (181, 180, 116, 117), (182, 181, 117, 118), (183, 182, 118, 119), (184, 183, 119, 120), (185, 184, 120, 121), (186, 185, 121, 122), (187, 186, 122, 123), (188, 187, 123, 124), (189, 188, 124, 125), (190, 189, 125, 126), (191, 190, 126, 127), (160, 191, 127, 96), (1, 3, 128, 129), (3, 5, 130, 128), (5, 7, 131, 130), (7, 9, 132, 131), (9, 11, 133, 132), (11, 13, 134, 133), (13, 15, 135, 134), (15, 17, 136, 135), (17, 19, 137, 136), (19, 21, 138, 137), (21, 23, 139, 138), (23, 25, 140, 139), (25, 27, 141, 140), (27, 29, 142, 141), (29, 31, 143, 142), (31, 33, 144, 143), (33, 35, 145, 144), (35, 37, 146, 145), (37, 39, 147, 146), (39, 41, 148, 147), (41, 43, 149, 148), (43, 45, 150, 149), (45, 47, 151, 150), (47, 49, 152, 151), (49, 51, 153, 152), (51, 53, 154, 153), (53, 55, 155, 154), (55, 57, 156, 155), (57, 59, 157, 156), (59, 61, 158, 157), (61, 63, 159, 158), (63, 1, 129, 159), (2, 0, 160, 161), (4, 2, 161, 162), (6, 4, 162, 163), (8, 6, 163, 164), (10, 8, 164, 165), (12, 10, 165, 166), (14, 12, 166, 167), (16, 14, 167, 168), (18, 16, 168, 169), (20, 18, 169, 170), (22, 20, 170, 171), (24, 22, 171, 172), (26, 24, 172, 173), (28, 26, 173, 174), (30, 28, 174, 175), (32, 30, 175, 176), (34, 32, 176, 177), (36, 34, 177, 178), (38, 36, 178, 179), (40, 38, 179, 180), (42, 40, 180, 181), (44, 42, 181, 182), (46, 44, 182, 183), (48, 46, 183, 184), (50, 48, 184, 185), (52, 50, 185, 186), (54, 52, 186, 187), (56, 54, 187, 188), (58, 56, 188, 189), (60, 58, 189, 190), (62, 60, 190, 191), (0, 62, 191, 160), (254, 223, 192, 255), (253, 222, 223, 254), (252, 221, 222, 253), (251, 220, 221, 252), (250, 219, 220, 251), (249, 218, 219, 250), (248, 217, 218, 249), (247, 216, 217, 248), (246, 215, 216, 247), (245, 214, 215, 246), (244, 213, 214, 245), (243, 212, 213, 244), (242, 211, 212, 243), (241, 210, 211, 242), (240, 209, 210, 241), (239, 208, 209, 240), (238, 207, 208, 239), (237, 206, 207, 238), (236, 205, 206, 237), (235, 204, 205, 236), (234, 203, 204, 235), (233, 202, 203, 234), (232, 201, 202, 233), (231, 200, 201, 232), (230, 199, 200, 231), (229, 198, 199, 230), (228, 197, 198, 229), (227, 196, 197, 228), (226, 195, 196, 227), (225, 194, 195, 226), (224, 193, 194, 225), (255, 192, 193, 224), (96, 255, 224, 97), (97, 224, 225, 98), (98, 225, 226, 99), (99, 226, 227, 100), (100, 227, 228, 101), (101, 228, 229, 102), (102, 229, 230, 103), (103, 230, 231, 104), (104, 231, 232, 105), (105, 232, 233, 106), (106, 233, 234, 107), (107, 234, 235, 108), (108, 235, 236, 109), (109, 236, 237, 110), (110, 237, 238, 111), (111, 238, 239, 112), (112, 239, 240, 113), (113, 240, 241, 114), (114, 241, 242, 115), (115, 242, 243, 116), (116, 243, 244, 117), (117, 244, 245, 118), (118, 245, 246, 119), (119, 246, 247, 120), (120, 247, 248, 121), (121, 248, 249, 122), (122, 249, 250, 123), (123, 250, 251, 124), (124, 251, 252, 125), (125, 252, 253, 126), (126, 253, 254, 127), (127, 254, 255, 96)])
_uv = me_cylinder.uv_layers.new(name='UVMap')
_uv.uv.foreach_set('vector', [1.0, 0.914, 1.0, 1.0, 0.9688, 1.0, 0.9688, 0.914, 0.9688, 0.914, 0.9688, 1.0, 0.9375, 1.0, 0.9375, 0.914, 0.9375, 0.914, 0.9375, 1.0, 0.9062, 1.0, 0.9062, 0.914, 0.9062, 0.914, 0.9062, 1.0, 0.875, 1.0, 0.875, 0.914, 0.875, 0.914, 0.875, 1.0, 0.8438, 1.0, 0.8438, 0.914, 0.8438, 0.914, 0.8438, 1.0, 0.8125, 1.0, 0.8125, 0.914, 0.8125, 0.914, 0.8125, 1.0, 0.7812, 1.0, 0.7812, 0.914, 0.7812, 0.914, 0.7812, 1.0, 0.75, 1.0, 0.75, 0.914, 0.75, 0.914, 0.75, 1.0, 0.7188, 1.0, 0.7188, 0.914, 0.7188, 0.914, 0.7188, 1.0, 0.6875, 1.0, 0.6875, 0.914, 0.6875, 0.914, 0.6875, 1.0, 0.6562, 1.0, 0.6562, 0.914, 0.6562, 0.914, 0.6562, 1.0, 0.625, 1.0, 0.625, 0.914, 0.625, 0.914, 0.625, 1.0, 0.5938, 1.0, 0.5938, 0.914, 0.5938, 0.914, 0.5938, 1.0, 0.5625, 1.0, 0.5625, 0.914, 0.5625, 0.914, 0.5625, 1.0, 0.5312, 1.0, 0.5312, 0.914, 0.5312, 0.914, 0.5312, 1.0, 0.5, 1.0, 0.5, 0.914, 0.5, 0.914, 0.5, 1.0, 0.4688, 1.0, 0.4688, 0.914, 0.4688, 0.914, 0.4688, 1.0, 0.4375, 1.0, 0.4375, 0.914, 0.4375, 0.914, 0.4375, 1.0, 0.4062, 1.0, 0.4062, 0.914, 0.4062, 0.914, 0.4062, 1.0, 0.375, 1.0, 0.375, 0.914, 0.375, 0.914, 0.375, 1.0, 0.3438, 1.0, 0.3438, 0.914, 0.3438, 0.914, 0.3438, 1.0, 0.3125, 1.0, 0.3125, 0.914, 0.3125, 0.914, 0.3125, 1.0, 0.2812, 1.0, 0.2812, 0.914, 0.2812, 0.914, 0.2812, 1.0, 0.25, 1.0, 0.25, 0.914, 0.25, 0.914, 0.25, 1.0, 0.2188, 1.0, 0.2188, 0.914, 0.2188, 0.914, 0.2188, 1.0, 0.1875, 1.0, 0.1875, 0.914, 0.1875, 0.914, 0.1875, 1.0, 0.1562, 1.0, 0.1562, 0.914, 0.1562, 0.914, 0.1562, 1.0, 0.125, 1.0, 0.125, 0.914, 0.125, 0.914, 0.125, 1.0, 0.09375, 1.0, 0.09375, 0.914, 0.09375, 0.914, 0.09375, 1.0, 0.0625, 1.0, 0.0625, 0.914, 0.2699, 0.3499, 0.25, 0.3519, 0.2301, 0.3499, 0.211, 0.3441, 0.1934, 0.3347, 0.178, 0.322, 0.1653, 0.3066, 0.1559, 0.289, 0.1501, 0.2699, 0.1481, 0.25, 0.1501, 0.2301, 0.1559, 0.211, 0.1653, 0.1934, 0.178, 0.178, 0.1934, 0.1653, 0.211, 0.1559, 0.2301, 0.1501, 0.25, 0.1481, 0.2699, 0.1501, 0.289, 0.1559, 0.3066, 0.1653, 0.322, 0.178, 0.3347, 0.1934, 0.3441, 0.211, 0.3499, 0.2301, 0.3519, 0.25, 0.3499, 0.2699, 0.3441, 0.289, 0.3347, 0.3066, 0.322, 0.322, 0.3066, 0.3347, 0.289, 0.3441, 0.0625, 0.914, 0.0625, 1.0, 0.03125, 1.0, 0.03125, 0.914, 0.03125, 0.914, 0.03125, 1.0, 0.0, 1.0, 0.0, 0.914, 0.75, 0.3749, 0.7744, 0.3725, 0.7978, 0.3654, 0.8194, 0.3538, 0.8383, 0.3383, 0.8538, 0.3194, 0.8654, 0.2978, 0.8725, 0.2744, 0.8749, 0.25, 0.8725, 0.2256, 0.8654, 0.2022, 0.8538, 0.1806, 0.8383, 0.1617, 0.8194, 0.1462, 0.7978, 0.1346, 0.7744, 0.1275, 0.75, 0.1251, 0.7256, 0.1275, 0.7022, 0.1346, 0.6806, 0.1462, 0.6617, 0.1617, 0.6462, 0.1806, 0.6346, 0.2022, 0.6275, 0.2256, 0.6251, 0.25, 0.6275, 0.2744, 0.6346, 0.2978, 0.6462, 0.3194, 0.6617, 0.3383, 0.6806, 0.3538, 0.7022, 0.3654, 0.7256, 0.3725, 0.25, 0.4029, 0.2798, 0.4, 0.2968, 0.4854, 0.25, 0.49, 0.2798, 0.4, 0.3085, 0.3913, 0.3418, 0.4717, 0.2968, 0.4854, 0.3085, 0.3913, 0.3349, 0.3771, 0.3833, 0.4496, 0.3418, 0.4717, 0.3349, 0.3771, 0.3581, 0.3581, 0.4197, 0.4197, 0.3833, 0.4496, 0.3581, 0.3581, 0.3771, 0.3349, 0.4496, 0.3833, 0.4197, 0.4197, 0.3771, 0.3349, 0.3913, 0.3085, 0.4717, 0.3418, 0.4496, 0.3833, 0.3913, 0.3085, 0.4, 0.2798, 0.4854, 0.2968, 0.4717, 0.3418, 0.4, 0.2798, 0.4029, 0.25, 0.49, 0.25, 0.4854, 0.2968, 0.4029, 0.25, 0.4, 0.2202, 0.4854, 0.2032, 0.49, 0.25, 0.4, 0.2202, 0.3913, 0.1915, 0.4717, 0.1582, 0.4854, 0.2032, 0.3913, 0.1915, 0.3771, 0.1651, 0.4496, 0.1167, 0.4717, 0.1582, 0.3771, 0.1651, 0.3581, 0.1419, 0.4197, 0.08029, 0.4496, 0.1167, 0.3581, 0.1419, 0.3349, 0.1229, 0.3833, 0.05045, 0.4197, 0.08029, 0.3349, 0.1229, 0.3085, 0.1087, 0.3418, 0.02827, 0.3833, 0.05045, 0.3085, 0.1087, 0.2798, 0.1, 0.2968, 0.01461, 0.3418, 0.02827, 0.2798, 0.1, 0.25, 0.09711, 0.25, 0.01, 0.2968, 0.01461, 0.25, 0.09711, 0.2202, 0.1, 0.2032, 0.01461, 0.25, 0.01, 0.2202, 0.1, 0.1915, 0.1087, 0.1582, 0.02827, 0.2032, 0.01461, 0.1915, 0.1087, 0.1651, 0.1229, 0.1167, 0.05045, 0.1582, 0.02827, 0.1651, 0.1229, 0.1419, 0.1419, 0.08029, 0.08029, 0.1167, 0.05045, 0.1419, 0.1419, 0.1229, 0.1651, 0.05045, 0.1167, 0.08029, 0.08029, 0.1229, 0.1651, 0.1087, 0.1915, 0.02827, 0.1582, 0.05045, 0.1167, 0.1087, 0.1915, 0.1, 0.2202, 0.01461, 0.2032, 0.02827, 0.1582, 0.1, 0.2202, 0.09711, 0.25, 0.01, 0.25, 0.01461, 0.2032, 0.09711, 0.25, 0.1, 0.2798, 0.01461, 0.2968, 0.01, 0.25, 0.1, 0.2798, 0.1087, 0.3085, 0.02827, 0.3418, 0.01461, 0.2968, 0.1087, 0.3085, 0.1229, 0.3349, 0.05045, 0.3833, 0.02827, 0.3418, 0.1229, 0.3349, 0.1419, 0.3581, 0.08029, 0.4197, 0.05045, 0.3833, 0.1419, 0.3581, 0.1651, 0.3771, 0.1167, 0.4496, 0.08029, 0.4197, 0.1651, 0.3771, 0.1915, 0.3913, 0.1582, 0.4717, 0.1167, 0.4496, 0.1915, 0.3913, 0.2202, 0.4, 0.2032, 0.4854, 0.1582, 0.4717, 0.2202, 0.4, 0.25, 0.4029, 0.25, 0.49, 0.2032, 0.4854, 0.7889, 0.4457, 0.75, 0.4495, 0.75, 0.49, 0.7968, 0.4854, 0.8263, 0.4343, 0.7889, 0.4457, 0.7968, 0.4854, 0.8418, 0.4717, 0.8608, 0.4159, 0.8263, 0.4343, 0.8418, 0.4717, 0.8833, 0.4496, 0.8911, 0.3911, 0.8608, 0.4159, 0.8833, 0.4496, 0.9197, 0.4197, 0.9159, 0.3608, 0.8911, 0.3911, 0.9197, 0.4197, 0.9496, 0.3833, 0.9343, 0.3263, 0.9159, 0.3608, 0.9496, 0.3833, 0.9717, 0.3418, 0.9457, 0.2889, 0.9343, 0.3263, 0.9717, 0.3418, 0.9854, 0.2968, 0.9495, 0.25, 0.9457, 0.2889, 0.9854, 0.2968, 0.99, 0.25, 0.9457, 0.2111, 0.9495, 0.25, 0.99, 0.25, 0.9854, 0.2032, 0.9343, 0.1737, 0.9457, 0.2111, 0.9854, 0.2032, 0.9717, 0.1582, 0.9159, 0.1392, 0.9343, 0.1737, 0.9717, 0.1582, 0.9496, 0.1167, 0.8911, 0.1089, 0.9159, 0.1392, 0.9496, 0.1167, 0.9197, 0.08029, 0.8608, 0.08412, 0.8911, 0.1089, 0.9197, 0.08029, 0.8833, 0.05045, 0.8263, 0.06568, 0.8608, 0.08412, 0.8833, 0.05045, 0.8418, 0.02827, 0.7889, 0.05433, 0.8263, 0.06568, 0.8418, 0.02827, 0.7968, 0.01461, 0.75, 0.05049, 0.7889, 0.05433, 0.7968, 0.01461, 0.75, 0.01, 0.7111, 0.05433, 0.75, 0.05049, 0.75, 0.01, 0.7032, 0.01461, 0.6737, 0.06568, 0.7111, 0.05433, 0.7032, 0.01461, 0.6582, 0.02827, 0.6392, 0.08412, 0.6737, 0.06568, 0.6582, 0.02827, 0.6167, 0.05045, 0.6089, 0.1089, 0.6392, 0.08412, 0.6167, 0.05045, 0.5803, 0.08029, 0.5841, 0.1392, 0.6089, 0.1089, 0.5803, 0.08029, 0.5504, 0.1167, 0.5657, 0.1737, 0.5841, 0.1392, 0.5504, 0.1167, 0.5283, 0.1582, 0.5543, 0.2111, 0.5657, 0.1737, 0.5283, 0.1582, 0.5146, 0.2032, 0.5505, 0.25, 0.5543, 0.2111, 0.5146, 0.2032, 0.51, 0.25, 0.5543, 0.2889, 0.5505, 0.25, 0.51, 0.25, 0.5146, 0.2968, 0.5657, 0.3263, 0.5543, 0.2889, 0.5146, 0.2968, 0.5283, 0.3418, 0.5841, 0.3608, 0.5657, 0.3263, 0.5283, 0.3418, 0.5504, 0.3833, 0.6089, 0.3911, 0.5841, 0.3608, 0.5504, 0.3833, 0.5803, 0.4197, 0.6392, 0.4159, 0.6089, 0.3911, 0.5803, 0.4197, 0.6167, 0.4496, 0.6737, 0.4343, 0.6392, 0.4159, 0.6167, 0.4496, 0.6582, 0.4717, 0.7111, 0.4457, 0.6737, 0.4343, 0.6582, 0.4717, 0.7032, 0.4854, 0.75, 0.4495, 0.7111, 0.4457, 0.7032, 0.4854, 0.75, 0.49, 0.25, 0.3519, 0.2699, 0.3499, 0.2798, 0.4, 0.25, 0.4029, 0.2699, 0.3499, 0.289, 0.3441, 0.3085, 0.3913, 0.2798, 0.4, 0.289, 0.3441, 0.3066, 0.3347, 0.3349, 0.3771, 0.3085, 0.3913, 0.3066, 0.3347, 0.322, 0.322, 0.3581, 0.3581, 0.3349, 0.3771, 0.322, 0.322, 0.3347, 0.3066, 0.3771, 0.3349, 0.3581, 0.3581, 0.3347, 0.3066, 0.3441, 0.289, 0.3913, 0.3085, 0.3771, 0.3349, 0.3441, 0.289, 0.3499, 0.2699, 0.4, 0.2798, 0.3913, 0.3085, 0.3499, 0.2699, 0.3519, 0.25, 0.4029, 0.25, 0.4, 0.2798, 0.3519, 0.25, 0.3499, 0.2301, 0.4, 0.2202, 0.4029, 0.25, 0.3499, 0.2301, 0.3441, 0.211, 0.3913, 0.1915, 0.4, 0.2202, 0.3441, 0.211, 0.3347, 0.1934, 0.3771, 0.1651, 0.3913, 0.1915, 0.3347, 0.1934, 0.322, 0.178, 0.3581, 0.1419, 0.3771, 0.1651, 0.322, 0.178, 0.3066, 0.1653, 0.3349, 0.1229, 0.3581, 0.1419, 0.3066, 0.1653, 0.289, 0.1559, 0.3085, 0.1087, 0.3349, 0.1229, 0.289, 0.1559, 0.2699, 0.1501, 0.2798, 0.1, 0.3085, 0.1087, 0.2699, 0.1501, 0.25, 0.1481, 0.25, 0.09711, 0.2798, 0.1, 0.25, 0.1481, 0.2301, 0.1501, 0.2202, 0.1, 0.25, 0.09711, 0.2301, 0.1501, 0.211, 0.1559, 0.1915, 0.1087, 0.2202, 0.1, 0.211, 0.1559, 0.1934, 0.1653, 0.1651, 0.1229, 0.1915, 0.1087, 0.1934, 0.1653, 0.178, 0.178, 0.1419, 0.1419, 0.1651, 0.1229, 0.178, 0.178, 0.1653, 0.1934, 0.1229, 0.1651, 0.1419, 0.1419, 0.1653, 0.1934, 0.1559, 0.211, 0.1087, 0.1915, 0.1229, 0.1651, 0.1559, 0.211, 0.1501, 0.2301, 0.1, 0.2202, 0.1087, 0.1915, 0.1501, 0.2301, 0.1481, 0.25, 0.09711, 0.25, 0.1, 0.2202, 0.1481, 0.25, 0.1501, 0.2699, 0.1, 0.2798, 0.09711, 0.25, 0.1501, 0.2699, 0.1559, 0.289, 0.1087, 0.3085, 0.1, 0.2798, 0.1559, 0.289, 0.1653, 0.3066, 0.1229, 0.3349, 0.1087, 0.3085, 0.1653, 0.3066, 0.178, 0.322, 0.1419, 0.3581, 0.1229, 0.3349, 0.178, 0.322, 0.1934, 0.3347, 0.1651, 0.3771, 0.1419, 0.3581, 0.1934, 0.3347, 0.211, 0.3441, 0.1915, 0.3913, 0.1651, 0.3771, 0.211, 0.3441, 0.2301, 0.3499, 0.2202, 0.4, 0.1915, 0.3913, 0.2301, 0.3499, 0.25, 0.3519, 0.25, 0.4029, 0.2202, 0.4, 0.7744, 0.3725, 0.75, 0.3749, 0.75, 0.4495, 0.7889, 0.4457, 0.7978, 0.3654, 0.7744, 0.3725, 0.7889, 0.4457, 0.8263, 0.4343, 0.8194, 0.3538, 0.7978, 0.3654, 0.8263, 0.4343, 0.8608, 0.4159, 0.8383, 0.3383, 0.8194, 0.3538, 0.8608, 0.4159, 0.8911, 0.3911, 0.8538, 0.3194, 0.8383, 0.3383, 0.8911, 0.3911, 0.9159, 0.3608, 0.8654, 0.2978, 0.8538, 0.3194, 0.9159, 0.3608, 0.9343, 0.3263, 0.8725, 0.2744, 0.8654, 0.2978, 0.9343, 0.3263, 0.9457, 0.2889, 0.8749, 0.25, 0.8725, 0.2744, 0.9457, 0.2889, 0.9495, 0.25, 0.8725, 0.2256, 0.8749, 0.25, 0.9495, 0.25, 0.9457, 0.2111, 0.8654, 0.2022, 0.8725, 0.2256, 0.9457, 0.2111, 0.9343, 0.1737, 0.8538, 0.1806, 0.8654, 0.2022, 0.9343, 0.1737, 0.9159, 0.1392, 0.8383, 0.1617, 0.8538, 0.1806, 0.9159, 0.1392, 0.8911, 0.1089, 0.8194, 0.1462, 0.8383, 0.1617, 0.8911, 0.1089, 0.8608, 0.08412, 0.7978, 0.1346, 0.8194, 0.1462, 0.8608, 0.08412, 0.8263, 0.06568, 0.7744, 0.1275, 0.7978, 0.1346, 0.8263, 0.06568, 0.7889, 0.05433, 0.75, 0.1251, 0.7744, 0.1275, 0.7889, 0.05433, 0.75, 0.05049, 0.7256, 0.1275, 0.75, 0.1251, 0.75, 0.05049, 0.7111, 0.05433, 0.7022, 0.1346, 0.7256, 0.1275, 0.7111, 0.05433, 0.6737, 0.06568, 0.6806, 0.1462, 0.7022, 0.1346, 0.6737, 0.06568, 0.6392, 0.08412, 0.6617, 0.1617, 0.6806, 0.1462, 0.6392, 0.08412, 0.6089, 0.1089, 0.6462, 0.1806, 0.6617, 0.1617, 0.6089, 0.1089, 0.5841, 0.1392, 0.6346, 0.2022, 0.6462, 0.1806, 0.5841, 0.1392, 0.5657, 0.1737, 0.6275, 0.2256, 0.6346, 0.2022, 0.5657, 0.1737, 0.5543, 0.2111, 0.6251, 0.25, 0.6275, 0.2256, 0.5543, 0.2111, 0.5505, 0.25, 0.6275, 0.2744, 0.6251, 0.25, 0.5505, 0.25, 0.5543, 0.2889, 0.6346, 0.2978, 0.6275, 0.2744, 0.5543, 0.2889, 0.5657, 0.3263, 0.6462, 0.3194, 0.6346, 0.2978, 0.5657, 0.3263, 0.5841, 0.3608, 0.6617, 0.3383, 0.6462, 0.3194, 0.5841, 0.3608, 0.6089, 0.3911, 0.6806, 0.3538, 0.6617, 0.3383, 0.6089, 0.3911, 0.6392, 0.4159, 0.7022, 0.3654, 0.6806, 0.3538, 0.6392, 0.4159, 0.6737, 0.4343, 0.7256, 0.3725, 0.7022, 0.3654, 0.6737, 0.4343, 0.7111, 0.4457, 0.75, 0.3749, 0.7256, 0.3725, 0.7111, 0.4457, 0.75, 0.4495, 0.03125, 0.5914, 0.03125, 0.914, 0.0, 0.914, 0.0, 0.5914, 0.0625, 0.5914, 0.0625, 0.914, 0.03125, 0.914, 0.03125, 0.5914, 0.09375, 0.5914, 0.09375, 0.914, 0.0625, 0.914, 0.0625, 0.5914, 0.125, 0.5914, 0.125, 0.914, 0.09375, 0.914, 0.09375, 0.5914, 0.1562, 0.5914, 0.1562, 0.914, 0.125, 0.914, 0.125, 0.5914, 0.1875, 0.5914, 0.1875, 0.914, 0.1562, 0.914, 0.1562, 0.5914, 0.2188, 0.5914, 0.2188, 0.914, 0.1875, 0.914, 0.1875, 0.5914, 0.25, 0.5914, 0.25, 0.914, 0.2188, 0.914, 0.2188, 0.5914, 0.2812, 0.5914, 0.2812, 0.914, 0.25, 0.914, 0.25, 0.5914, 0.3125, 0.5914, 0.3125, 0.914, 0.2812, 0.914, 0.2812, 0.5914, 0.3438, 0.5914, 0.3438, 0.914, 0.3125, 0.914, 0.3125, 0.5914, 0.375, 0.5914, 0.375, 0.914, 0.3438, 0.914, 0.3438, 0.5914, 0.4062, 0.5914, 0.4062, 0.914, 0.375, 0.914, 0.375, 0.5914, 0.4375, 0.5914, 0.4375, 0.914, 0.4062, 0.914, 0.4062, 0.5914, 0.4688, 0.5914, 0.4688, 0.914, 0.4375, 0.914, 0.4375, 0.5914, 0.5, 0.5914, 0.5, 0.914, 0.4688, 0.914, 0.4688, 0.5914, 0.5312, 0.5914, 0.5312, 0.914, 0.5, 0.914, 0.5, 0.5914, 0.5625, 0.5914, 0.5625, 0.914, 0.5312, 0.914, 0.5312, 0.5914, 0.5938, 0.5914, 0.5938, 0.914, 0.5625, 0.914, 0.5625, 0.5914, 0.625, 0.5914, 0.625, 0.914, 0.5938, 0.914, 0.5938, 0.5914, 0.6562, 0.5914, 0.6562, 0.914, 0.625, 0.914, 0.625, 0.5914, 0.6875, 0.5914, 0.6875, 0.914, 0.6562, 0.914, 0.6562, 0.5914, 0.7188, 0.5914, 0.7188, 0.914, 0.6875, 0.914, 0.6875, 0.5914, 0.75, 0.5914, 0.75, 0.914, 0.7188, 0.914, 0.7188, 0.5914, 0.7812, 0.5914, 0.7812, 0.914, 0.75, 0.914, 0.75, 0.5914, 0.8125, 0.5914, 0.8125, 0.914, 0.7812, 0.914, 0.7812, 0.5914, 0.8438, 0.5914, 0.8438, 0.914, 0.8125, 0.914, 0.8125, 0.5914, 0.875, 0.5914, 0.875, 0.914, 0.8438, 0.914, 0.8438, 0.5914, 0.9062, 0.5914, 0.9062, 0.914, 0.875, 0.914, 0.875, 0.5914, 0.9375, 0.5914, 0.9375, 0.914, 0.9062, 0.914, 0.9062, 0.5914, 0.9688, 0.5914, 0.9688, 0.914, 0.9375, 0.914, 0.9375, 0.5914, 1.0, 0.5914, 1.0, 0.914, 0.9688, 0.914, 0.9688, 0.5914, 1.0, 0.5, 1.0, 0.5914, 0.9688, 0.5914, 0.9688, 0.5, 0.9688, 0.5, 0.9688, 0.5914, 0.9375, 0.5914, 0.9375, 0.5, 0.9375, 0.5, 0.9375, 0.5914, 0.9062, 0.5914, 0.9062, 0.5, 0.9062, 0.5, 0.9062, 0.5914, 0.875, 0.5914, 0.875, 0.5, 0.875, 0.5, 0.875, 0.5914, 0.8438, 0.5914, 0.8438, 0.5, 0.8438, 0.5, 0.8438, 0.5914, 0.8125, 0.5914, 0.8125, 0.5, 0.8125, 0.5, 0.8125, 0.5914, 0.7812, 0.5914, 0.7812, 0.5, 0.7812, 0.5, 0.7812, 0.5914, 0.75, 0.5914, 0.75, 0.5, 0.75, 0.5, 0.75, 0.5914, 0.7188, 0.5914, 0.7188, 0.5, 0.7188, 0.5, 0.7188, 0.5914, 0.6875, 0.5914, 0.6875, 0.5, 0.6875, 0.5, 0.6875, 0.5914, 0.6562, 0.5914, 0.6562, 0.5, 0.6562, 0.5, 0.6562, 0.5914, 0.625, 0.5914, 0.625, 0.5, 0.625, 0.5, 0.625, 0.5914, 0.5938, 0.5914, 0.5938, 0.5, 0.5938, 0.5, 0.5938, 0.5914, 0.5625, 0.5914, 0.5625, 0.5, 0.5625, 0.5, 0.5625, 0.5914, 0.5312, 0.5914, 0.5312, 0.5, 0.5312, 0.5, 0.5312, 0.5914, 0.5, 0.5914, 0.5, 0.5, 0.5, 0.5, 0.5, 0.5914, 0.4688, 0.5914, 0.4688, 0.5, 0.4688, 0.5, 0.4688, 0.5914, 0.4375, 0.5914, 0.4375, 0.5, 0.4375, 0.5, 0.4375, 0.5914, 0.4062, 0.5914, 0.4062, 0.5, 0.4062, 0.5, 0.4062, 0.5914, 0.375, 0.5914, 0.375, 0.5, 0.375, 0.5, 0.375, 0.5914, 0.3438, 0.5914, 0.3438, 0.5, 0.3438, 0.5, 0.3438, 0.5914, 0.3125, 0.5914, 0.3125, 0.5, 0.3125, 0.5, 0.3125, 0.5914, 0.2812, 0.5914, 0.2812, 0.5, 0.2812, 0.5, 0.2812, 0.5914, 0.25, 0.5914, 0.25, 0.5, 0.25, 0.5, 0.25, 0.5914, 0.2188, 0.5914, 0.2188, 0.5, 0.2188, 0.5, 0.2188, 0.5914, 0.1875, 0.5914, 0.1875, 0.5, 0.1875, 0.5, 0.1875, 0.5914, 0.1562, 0.5914, 0.1562, 0.5, 0.1562, 0.5, 0.1562, 0.5914, 0.125, 0.5914, 0.125, 0.5, 0.125, 0.5, 0.125, 0.5914, 0.09375, 0.5914, 0.09375, 0.5, 0.09375, 0.5, 0.09375, 0.5914, 0.0625, 0.5914, 0.0625, 0.5, 0.0625, 0.5, 0.0625, 0.5914, 0.03125, 0.5914, 0.03125, 0.5, 0.03125, 0.5, 0.03125, 0.5914, 0.0, 0.5914, 0.0, 0.5])
me_cylinder.materials.append(mat_tv_button)
me_cylinder.update()
me_cylinder_001 = bpy.data.meshes.new('Cylinder.001')
me_cylinder_001.from_pydata([(0.0, 0.5203, -1.0), (-2.235e-07, 0.5239, 1.0), (0.1015, 0.5103, -1.0), (0.1022, 0.5138, 1.0), (0.1991, 0.4807, -1.0), (0.2005, 0.484, 1.0), (0.2891, 0.4326, -1.0), (0.2911, 0.4356, 1.0), (0.3679, 0.3679, -1.0), (0.3705, 0.3705, 1.0), (0.4326, 0.2891, -1.0), (0.4356, 0.2911, 1.0), (0.4807, 0.1991, -1.0), (0.484, 0.2005, 1.0), (0.5103, 0.1015, -1.0), (0.5138, 0.1022, 1.0), (0.5203, 0.0, -1.0), (0.5239, 1.127e-07, 1.0), (0.5103, -0.1015, -1.0), (0.5138, -0.1022, 1.0), (0.4807, -0.1991, -1.0), (0.484, -0.2005, 1.0), (0.4326, -0.2891, -1.0), (0.4356, -0.2911, 1.0), (0.3679, -0.3679, -1.0), (0.3705, -0.3705, 1.0), (0.2891, -0.4326, -1.0), (0.2911, -0.4356, 1.0), (0.1991, -0.4807, -1.0), (0.2005, -0.484, 1.0), (0.1015, -0.5103, -1.0), (0.1022, -0.5138, 1.0), (0.0, -0.5203, -1.0), (-2.235e-07, -0.5239, 1.0), (-0.1015, -0.5103, -1.0), (-0.1022, -0.5138, 1.0), (-0.1991, -0.4807, -1.0), (-0.2005, -0.484, 1.0), (-0.2891, -0.4326, -1.0), (-0.2911, -0.4356, 1.0), (-0.3679, -0.3679, -1.0), (-0.3705, -0.3705, 1.0), (-0.4326, -0.2891, -1.0), (-0.4356, -0.2911, 1.0), (-0.4807, -0.1991, -1.0), (-0.484, -0.2005, 1.0), (-0.5103, -0.1015, -1.0), (-0.5138, -0.1022, 1.0), (-0.5203, 0.0, -1.0), (-0.5239, 1.127e-07, 1.0), (-0.5103, 0.1015, -1.0), (-0.5138, 0.1022, 1.0), (-0.4807, 0.1991, -1.0), (-0.484, 0.2005, 1.0), (-0.4326, 0.2891, -1.0), (-0.4356, 0.2911, 1.0), (-0.3679, 0.3679, -1.0), (-0.3705, 0.3705, 1.0), (-0.2891, 0.4326, -1.0), (-0.2911, 0.4356, 1.0), (-0.1991, 0.4807, -1.0), (-0.2005, 0.484, 1.0), (-0.1015, 0.5103, -1.0), (-0.1022, 0.5138, 1.0), (0.1951, 0.9808, 1.0), (0.0, 1.0, 1.0), (0.3827, 0.9239, 1.0), (0.5556, 0.8315, 1.0), (0.7071, 0.7071, 1.0), (0.8315, 0.5556, 1.0), (0.9239, 0.3827, 1.0), (0.9808, 0.1951, 1.0), (1.0, 0.0, 1.0), (0.9808, -0.1951, 1.0), (0.9239, -0.3827, 1.0), (0.8315, -0.5556, 1.0), (0.7071, -0.7071, 1.0), (0.5556, -0.8315, 1.0), (0.3827, -0.9239, 1.0), (0.1951, -0.9808, 1.0), (0.0, -1.0, 1.0), (-0.1951, -0.9808, 1.0), (-0.3827, -0.9239, 1.0), (-0.5556, -0.8315, 1.0), (-0.7071, -0.7071, 1.0), (-0.8315, -0.5556, 1.0), (-0.9239, -0.3827, 1.0), (-0.9808, -0.1951, 1.0), (-1.0, 0.0, 1.0), (-0.9808, 0.1951, 1.0), (-0.9239, 0.3827, 1.0), (-0.8315, 0.5556, 1.0), (-0.7071, 0.7071, 1.0), (-0.5556, 0.8315, 1.0), (-0.3827, 0.9239, 1.0), (-0.1951, 0.9808, 1.0), (0.0, 1.0, -1.0), (0.1951, 0.9808, -1.0), (0.3827, 0.9239, -1.0), (0.5556, 0.8315, -1.0), (0.7071, 0.7071, -1.0), (0.8315, 0.5556, -1.0), (0.9239, 0.3827, -1.0), (0.9808, 0.1951, -1.0), (1.0, 0.0, -1.0), (0.9808, -0.1951, -1.0), (0.9239, -0.3827, -1.0), (0.8315, -0.5556, -1.0), (0.7071, -0.7071, -1.0), (0.5556, -0.8315, -1.0), (0.3827, -0.9239, -1.0), (0.1951, -0.9808, -1.0), (0.0, -1.0, -1.0), (-0.1951, -0.9808, -1.0), (-0.3827, -0.9239, -1.0), (-0.5556, -0.8315, -1.0), (-0.7071, -0.7071, -1.0), (-0.8315, -0.5556, -1.0), (-0.9239, -0.3827, -1.0), (-0.9808, -0.1951, -1.0), (-1.0, 0.0, -1.0), (-0.9808, 0.1951, -1.0), (-0.9239, 0.3827, -1.0), (-0.8315, 0.5556, -1.0), (-0.7071, 0.7071, -1.0), (-0.5556, 0.8315, -1.0), (-0.3827, 0.9239, -1.0), (-0.1951, 0.9808, -1.0), (0.1534, 0.7712, 1.0), (-2.235e-07, 0.7863, 1.0), (0.3009, 0.7265, 1.0), (0.4369, 0.6538, 1.0), (0.556, 0.556, 1.0), (0.6538, 0.4369, 1.0), (0.7265, 0.3009, 1.0), (0.7712, 0.1534, 1.0), (0.7863, 1.118e-07, 1.0), (0.7712, -0.1534, 1.0), (0.7265, -0.3009, 1.0), (0.6538, -0.4369, 1.0), (0.556, -0.556, 1.0), (0.4369, -0.6538, 1.0), (0.3009, -0.7265, 1.0), (0.1534, -0.7712, 1.0), (-2.235e-07, -0.7863, 1.0), (-0.1534, -0.7712, 1.0), (-0.3009, -0.7265, 1.0), (-0.4369, -0.6538, 1.0), (-0.556, -0.556, 1.0), (-0.6538, -0.4369, 1.0), (-0.7265, -0.3009, 1.0), (-0.7712, -0.1534, 1.0), (-0.7863, 1.118e-07, 1.0), (-0.7712, 0.1534, 1.0), (-0.7265, 0.3009, 1.0), (-0.6538, 0.4369, 1.0), (-0.556, 0.556, 1.0), (-0.4369, 0.6538, 1.0), (-0.3009, 0.7265, 1.0), (-0.1534, 0.7712, 1.0), (0.0, 0.8313, -1.0), (0.1622, 0.8153, -1.0), (0.3181, 0.768, -1.0), (0.4618, 0.6912, -1.0), (0.5878, 0.5878, -1.0), (0.6912, 0.4618, -1.0), (0.768, 0.3181, -1.0), (0.8153, 0.1622, -1.0), (0.8313, 0.0, -1.0), (0.8153, -0.1622, -1.0), (0.768, -0.3181, -1.0), (0.6912, -0.4618, -1.0), (0.5878, -0.5878, -1.0), (0.4618, -0.6912, -1.0), (0.3181, -0.768, -1.0), (0.1622, -0.8153, -1.0), (0.0, -0.8313, -1.0), (-0.1622, -0.8153, -1.0), (-0.3181, -0.768, -1.0), (-0.4618, -0.6912, -1.0), (-0.5878, -0.5878, -1.0), (-0.6912, -0.4618, -1.0), (-0.768, -0.3181, -1.0), (-0.8153, -0.1622, -1.0), (-0.8313, 0.0, -1.0), (-0.8153, 0.1622, -1.0), (-0.768, 0.3181, -1.0), (-0.6912, 0.4618, -1.0), (-0.5878, 0.5878, -1.0), (-0.4618, 0.6912, -1.0), (-0.3181, 0.768, -1.0), (-0.1622, 0.8153, -1.0), (0.0, 1.0, 0.6559), (0.1951, 0.9808, 0.6559), (0.3827, 0.9239, 0.6559), (0.5556, 0.8315, 0.6559), (0.7071, 0.7071, 0.6559), (0.8315, 0.5556, 0.6559), (0.9239, 0.3827, 0.6559), (0.9808, 0.1951, 0.6559), (1.0, 0.0, 0.6559), (0.9808, -0.1951, 0.6559), (0.9239, -0.3827, 0.6559), (0.8315, -0.5556, 0.6559), (0.7071, -0.7071, 0.6559), (0.5556, -0.8315, 0.6559), (0.3827, -0.9239, 0.6559), (0.1951, -0.9808, 0.6559), (0.0, -1.0, 0.6559), (-0.1951, -0.9808, 0.6559), (-0.3827, -0.9239, 0.6559), (-0.5556, -0.8315, 0.6559), (-0.7071, -0.7071, 0.6559), (-0.8315, -0.5556, 0.6559), (-0.9239, -0.3827, 0.6559), (-0.9808, -0.1951, 0.6559), (-1.0, 0.0, 0.6559), (-0.9808, 0.1951, 0.6559), (-0.9239, 0.3827, 0.6559), (-0.8315, 0.5556, 0.6559), (-0.7071, 0.7071, 0.6559), (-0.5556, 0.8315, 0.6559), (-0.3827, 0.9239, 0.6559), (-0.1951, 0.9808, 0.6559), (0.1951, 0.9808, -0.6344), (0.3827, 0.9239, -0.6344), (0.5556, 0.8315, -0.6344), (0.7071, 0.7071, -0.6344), (0.8315, 0.5556, -0.6344), (0.9239, 0.3827, -0.6344), (0.9808, 0.1951, -0.6344), (1.0, 0.0, -0.6344), (0.9808, -0.1951, -0.6344), (0.9239, -0.3827, -0.6344), (0.8315, -0.5556, -0.6344), (0.7071, -0.7071, -0.6344), (0.5556, -0.8315, -0.6344), (0.3827, -0.9239, -0.6344), (0.1951, -0.9808, -0.6344), (0.0, -1.0, -0.6344), (-0.1951, -0.9808, -0.6344), (-0.3827, -0.9239, -0.6344), (-0.5556, -0.8315, -0.6344), (-0.7071, -0.7071, -0.6344), (-0.8315, -0.5556, -0.6344), (-0.9239, -0.3827, -0.6344), (-0.9808, -0.1951, -0.6344), (-1.0, 0.0, -0.6344), (-0.9808, 0.1951, -0.6344), (-0.9239, 0.3827, -0.6344), (-0.8315, 0.5556, -0.6344), (-0.7071, 0.7071, -0.6344), (-0.5556, 0.8315, -0.6344), (-0.3827, 0.9239, -0.6344), (-0.1951, 0.9808, -0.6344), (0.0, 1.0, -0.6344)], [], [(192, 65, 64, 193), (193, 64, 66, 194), (194, 66, 67, 195), (195, 67, 68, 196), (196, 68, 69, 197), (197, 69, 70, 198), (198, 70, 71, 199), (199, 71, 72, 200), (200, 72, 73, 201), (201, 73, 74, 202), (202, 74, 75, 203), (203, 75, 76, 204), (204, 76, 77, 205), (205, 77, 78, 206), (206, 78, 79, 207), (207, 79, 80, 208), (208, 80, 81, 209), (209, 81, 82, 210), (210, 82, 83, 211), (211, 83, 84, 212), (212, 84, 85, 213), (213, 85, 86, 214), (214, 86, 87, 215), (215, 87, 88, 216), (216, 88, 89, 217), (217, 89, 90, 218), (218, 90, 91, 219), (219, 91, 92, 220), (220, 92, 93, 221), (221, 93, 94, 222), (3, 1, 63, 61, 59, 57, 55, 53, 51, 49, 47, 45, 43, 41, 39, 37, 35, 33, 31, 29, 27, 25, 23, 21, 19, 17, 15, 13, 11, 9, 7, 5), (222, 94, 95, 223), (223, 95, 65, 192), (0, 2, 4, 6, 8, 10, 12, 14, 16, 18, 20, 22, 24, 26, 28, 30, 32, 34, 36, 38, 40, 42, 44, 46, 48, 50, 52, 54, 56, 58, 60, 62), (129, 128, 64, 65), (128, 130, 66, 64), (130, 131, 67, 66), (131, 132, 68, 67), (132, 133, 69, 68), (133, 134, 70, 69), (134, 135, 71, 70), (135, 136, 72, 71), (136, 137, 73, 72), (137, 138, 74, 73), (138, 139, 75, 74), (139, 140, 76, 75), (140, 141, 77, 76), (141, 142, 78, 77), (142, 143, 79, 78), (143, 144, 80, 79), (144, 145, 81, 80), (145, 146, 82, 81), (146, 147, 83, 82), (147, 148, 84, 83), (148, 149, 85, 84), (149, 150, 86, 85), (150, 151, 87, 86), (151, 152, 88, 87), (152, 153, 89, 88), (153, 154, 90, 89), (154, 155, 91, 90), (155, 156, 92, 91), (156, 157, 93, 92), (157, 158, 94, 93), (158, 159, 95, 94), (159, 129, 65, 95), (161, 160, 96, 97), (162, 161, 97, 98), (163, 162, 98, 99), (164, 163, 99, 100), (165, 164, 100, 101), (166, 165, 101, 102), (167, 166, 102, 103), (168, 167, 103, 104), (169, 168, 104, 105), (170, 169, 105, 106), (171, 170, 106, 107), (172, 171, 107, 108), (173, 172, 108, 109), (174, 173, 109, 110), (175, 174, 110, 111), (176, 175, 111, 112), (177, 176, 112, 113), (178, 177, 113, 114), (179, 178, 114, 115), (180, 179, 115, 116), (181, 180, 116, 117), (182, 181, 117, 118), (183, 182, 118, 119), (184, 183, 119, 120), (185, 184, 120, 121), (186, 185, 121, 122), (187, 186, 122, 123), (188, 187, 123, 124), (189, 188, 124, 125), (190, 189, 125, 126), (191, 190, 126, 127), (160, 191, 127, 96), (1, 3, 128, 129), (3, 5, 130, 128), (5, 7, 131, 130), (7, 9, 132, 131), (9, 11, 133, 132), (11, 13, 134, 133), (13, 15, 135, 134), (15, 17, 136, 135), (17, 19, 137, 136), (19, 21, 138, 137), (21, 23, 139, 138), (23, 25, 140, 139), (25, 27, 141, 140), (27, 29, 142, 141), (29, 31, 143, 142), (31, 33, 144, 143), (33, 35, 145, 144), (35, 37, 146, 145), (37, 39, 147, 146), (39, 41, 148, 147), (41, 43, 149, 148), (43, 45, 150, 149), (45, 47, 151, 150), (47, 49, 152, 151), (49, 51, 153, 152), (51, 53, 154, 153), (53, 55, 155, 154), (55, 57, 156, 155), (57, 59, 157, 156), (59, 61, 158, 157), (61, 63, 159, 158), (63, 1, 129, 159), (2, 0, 160, 161), (4, 2, 161, 162), (6, 4, 162, 163), (8, 6, 163, 164), (10, 8, 164, 165), (12, 10, 165, 166), (14, 12, 166, 167), (16, 14, 167, 168), (18, 16, 168, 169), (20, 18, 169, 170), (22, 20, 170, 171), (24, 22, 171, 172), (26, 24, 172, 173), (28, 26, 173, 174), (30, 28, 174, 175), (32, 30, 175, 176), (34, 32, 176, 177), (36, 34, 177, 178), (38, 36, 178, 179), (40, 38, 179, 180), (42, 40, 180, 181), (44, 42, 181, 182), (46, 44, 182, 183), (48, 46, 183, 184), (50, 48, 184, 185), (52, 50, 185, 186), (54, 52, 186, 187), (56, 54, 187, 188), (58, 56, 188, 189), (60, 58, 189, 190), (62, 60, 190, 191), (0, 62, 191, 160), (254, 223, 192, 255), (253, 222, 223, 254), (252, 221, 222, 253), (251, 220, 221, 252), (250, 219, 220, 251), (249, 218, 219, 250), (248, 217, 218, 249), (247, 216, 217, 248), (246, 215, 216, 247), (245, 214, 215, 246), (244, 213, 214, 245), (243, 212, 213, 244), (242, 211, 212, 243), (241, 210, 211, 242), (240, 209, 210, 241), (239, 208, 209, 240), (238, 207, 208, 239), (237, 206, 207, 238), (236, 205, 206, 237), (235, 204, 205, 236), (234, 203, 204, 235), (233, 202, 203, 234), (232, 201, 202, 233), (231, 200, 201, 232), (230, 199, 200, 231), (229, 198, 199, 230), (228, 197, 198, 229), (227, 196, 197, 228), (226, 195, 196, 227), (225, 194, 195, 226), (224, 193, 194, 225), (255, 192, 193, 224), (96, 255, 224, 97), (97, 224, 225, 98), (98, 225, 226, 99), (99, 226, 227, 100), (100, 227, 228, 101), (101, 228, 229, 102), (102, 229, 230, 103), (103, 230, 231, 104), (104, 231, 232, 105), (105, 232, 233, 106), (106, 233, 234, 107), (107, 234, 235, 108), (108, 235, 236, 109), (109, 236, 237, 110), (110, 237, 238, 111), (111, 238, 239, 112), (112, 239, 240, 113), (113, 240, 241, 114), (114, 241, 242, 115), (115, 242, 243, 116), (116, 243, 244, 117), (117, 244, 245, 118), (118, 245, 246, 119), (119, 246, 247, 120), (120, 247, 248, 121), (121, 248, 249, 122), (122, 249, 250, 123), (123, 250, 251, 124), (124, 251, 252, 125), (125, 252, 253, 126), (126, 253, 254, 127), (127, 254, 255, 96)])
_uv = me_cylinder_001.uv_layers.new(name='UVMap')
_uv.uv.foreach_set('vector', [1.0, 0.914, 1.0, 1.0, 0.9688, 1.0, 0.9688, 0.914, 0.9688, 0.914, 0.9688, 1.0, 0.9375, 1.0, 0.9375, 0.914, 0.9375, 0.914, 0.9375, 1.0, 0.9062, 1.0, 0.9062, 0.914, 0.9062, 0.914, 0.9062, 1.0, 0.875, 1.0, 0.875, 0.914, 0.875, 0.914, 0.875, 1.0, 0.8438, 1.0, 0.8438, 0.914, 0.8438, 0.914, 0.8438, 1.0, 0.8125, 1.0, 0.8125, 0.914, 0.8125, 0.914, 0.8125, 1.0, 0.7812, 1.0, 0.7812, 0.914, 0.7812, 0.914, 0.7812, 1.0, 0.75, 1.0, 0.75, 0.914, 0.75, 0.914, 0.75, 1.0, 0.7188, 1.0, 0.7188, 0.914, 0.7188, 0.914, 0.7188, 1.0, 0.6875, 1.0, 0.6875, 0.914, 0.6875, 0.914, 0.6875, 1.0, 0.6562, 1.0, 0.6562, 0.914, 0.6562, 0.914, 0.6562, 1.0, 0.625, 1.0, 0.625, 0.914, 0.625, 0.914, 0.625, 1.0, 0.5938, 1.0, 0.5938, 0.914, 0.5938, 0.914, 0.5938, 1.0, 0.5625, 1.0, 0.5625, 0.914, 0.5625, 0.914, 0.5625, 1.0, 0.5312, 1.0, 0.5312, 0.914, 0.5312, 0.914, 0.5312, 1.0, 0.5, 1.0, 0.5, 0.914, 0.5, 0.914, 0.5, 1.0, 0.4688, 1.0, 0.4688, 0.914, 0.4688, 0.914, 0.4688, 1.0, 0.4375, 1.0, 0.4375, 0.914, 0.4375, 0.914, 0.4375, 1.0, 0.4062, 1.0, 0.4062, 0.914, 0.4062, 0.914, 0.4062, 1.0, 0.375, 1.0, 0.375, 0.914, 0.375, 0.914, 0.375, 1.0, 0.3438, 1.0, 0.3438, 0.914, 0.3438, 0.914, 0.3438, 1.0, 0.3125, 1.0, 0.3125, 0.914, 0.3125, 0.914, 0.3125, 1.0, 0.2812, 1.0, 0.2812, 0.914, 0.2812, 0.914, 0.2812, 1.0, 0.25, 1.0, 0.25, 0.914, 0.25, 0.914, 0.25, 1.0, 0.2188, 1.0, 0.2188, 0.914, 0.2188, 0.914, 0.2188, 1.0, 0.1875, 1.0, 0.1875, 0.914, 0.1875, 0.914, 0.1875, 1.0, 0.1562, 1.0, 0.1562, 0.914, 0.1562, 0.914, 0.1562, 1.0, 0.125, 1.0, 0.125, 0.914, 0.125, 0.914, 0.125, 1.0, 0.09375, 1.0, 0.09375, 0.914, 0.09375, 0.914, 0.09375, 1.0, 0.0625, 1.0, 0.0625, 0.914, 0.2699, 0.3499, 0.25, 0.3519, 0.2301, 0.3499, 0.211, 0.3441, 0.1934, 0.3347, 0.178, 0.322, 0.1653, 0.3066, 0.1559, 0.289, 0.1501, 0.2699, 0.1481, 0.25, 0.1501, 0.2301, 0.1559, 0.211, 0.1653, 0.1934, 0.178, 0.178, 0.1934, 0.1653, 0.211, 0.1559, 0.2301, 0.1501, 0.25, 0.1481, 0.2699, 0.1501, 0.289, 0.1559, 0.3066, 0.1653, 0.322, 0.178, 0.3347, 0.1934, 0.3441, 0.211, 0.3499, 0.2301, 0.3519, 0.25, 0.3499, 0.2699, 0.3441, 0.289, 0.3347, 0.3066, 0.322, 0.322, 0.3066, 0.3347, 0.289, 0.3441, 0.0625, 0.914, 0.0625, 1.0, 0.03125, 1.0, 0.03125, 0.914, 0.03125, 0.914, 0.03125, 1.0, 0.0, 1.0, 0.0, 0.914, 0.75, 0.3749, 0.7744, 0.3725, 0.7978, 0.3654, 0.8194, 0.3538, 0.8383, 0.3383, 0.8538, 0.3194, 0.8654, 0.2978, 0.8725, 0.2744, 0.8749, 0.25, 0.8725, 0.2256, 0.8654, 0.2022, 0.8538, 0.1806, 0.8383, 0.1617, 0.8194, 0.1462, 0.7978, 0.1346, 0.7744, 0.1275, 0.75, 0.1251, 0.7256, 0.1275, 0.7022, 0.1346, 0.6806, 0.1462, 0.6617, 0.1617, 0.6462, 0.1806, 0.6346, 0.2022, 0.6275, 0.2256, 0.6251, 0.25, 0.6275, 0.2744, 0.6346, 0.2978, 0.6462, 0.3194, 0.6617, 0.3383, 0.6806, 0.3538, 0.7022, 0.3654, 0.7256, 0.3725, 0.25, 0.4029, 0.2798, 0.4, 0.2968, 0.4854, 0.25, 0.49, 0.2798, 0.4, 0.3085, 0.3913, 0.3418, 0.4717, 0.2968, 0.4854, 0.3085, 0.3913, 0.3349, 0.3771, 0.3833, 0.4496, 0.3418, 0.4717, 0.3349, 0.3771, 0.3581, 0.3581, 0.4197, 0.4197, 0.3833, 0.4496, 0.3581, 0.3581, 0.3771, 0.3349, 0.4496, 0.3833, 0.4197, 0.4197, 0.3771, 0.3349, 0.3913, 0.3085, 0.4717, 0.3418, 0.4496, 0.3833, 0.3913, 0.3085, 0.4, 0.2798, 0.4854, 0.2968, 0.4717, 0.3418, 0.4, 0.2798, 0.4029, 0.25, 0.49, 0.25, 0.4854, 0.2968, 0.4029, 0.25, 0.4, 0.2202, 0.4854, 0.2032, 0.49, 0.25, 0.4, 0.2202, 0.3913, 0.1915, 0.4717, 0.1582, 0.4854, 0.2032, 0.3913, 0.1915, 0.3771, 0.1651, 0.4496, 0.1167, 0.4717, 0.1582, 0.3771, 0.1651, 0.3581, 0.1419, 0.4197, 0.08029, 0.4496, 0.1167, 0.3581, 0.1419, 0.3349, 0.1229, 0.3833, 0.05045, 0.4197, 0.08029, 0.3349, 0.1229, 0.3085, 0.1087, 0.3418, 0.02827, 0.3833, 0.05045, 0.3085, 0.1087, 0.2798, 0.1, 0.2968, 0.01461, 0.3418, 0.02827, 0.2798, 0.1, 0.25, 0.09711, 0.25, 0.01, 0.2968, 0.01461, 0.25, 0.09711, 0.2202, 0.1, 0.2032, 0.01461, 0.25, 0.01, 0.2202, 0.1, 0.1915, 0.1087, 0.1582, 0.02827, 0.2032, 0.01461, 0.1915, 0.1087, 0.1651, 0.1229, 0.1167, 0.05045, 0.1582, 0.02827, 0.1651, 0.1229, 0.1419, 0.1419, 0.08029, 0.08029, 0.1167, 0.05045, 0.1419, 0.1419, 0.1229, 0.1651, 0.05045, 0.1167, 0.08029, 0.08029, 0.1229, 0.1651, 0.1087, 0.1915, 0.02827, 0.1582, 0.05045, 0.1167, 0.1087, 0.1915, 0.1, 0.2202, 0.01461, 0.2032, 0.02827, 0.1582, 0.1, 0.2202, 0.09711, 0.25, 0.01, 0.25, 0.01461, 0.2032, 0.09711, 0.25, 0.1, 0.2798, 0.01461, 0.2968, 0.01, 0.25, 0.1, 0.2798, 0.1087, 0.3085, 0.02827, 0.3418, 0.01461, 0.2968, 0.1087, 0.3085, 0.1229, 0.3349, 0.05045, 0.3833, 0.02827, 0.3418, 0.1229, 0.3349, 0.1419, 0.3581, 0.08029, 0.4197, 0.05045, 0.3833, 0.1419, 0.3581, 0.1651, 0.3771, 0.1167, 0.4496, 0.08029, 0.4197, 0.1651, 0.3771, 0.1915, 0.3913, 0.1582, 0.4717, 0.1167, 0.4496, 0.1915, 0.3913, 0.2202, 0.4, 0.2032, 0.4854, 0.1582, 0.4717, 0.2202, 0.4, 0.25, 0.4029, 0.25, 0.49, 0.2032, 0.4854, 0.7889, 0.4457, 0.75, 0.4495, 0.75, 0.49, 0.7968, 0.4854, 0.8263, 0.4343, 0.7889, 0.4457, 0.7968, 0.4854, 0.8418, 0.4717, 0.8608, 0.4159, 0.8263, 0.4343, 0.8418, 0.4717, 0.8833, 0.4496, 0.8911, 0.3911, 0.8608, 0.4159, 0.8833, 0.4496, 0.9197, 0.4197, 0.9159, 0.3608, 0.8911, 0.3911, 0.9197, 0.4197, 0.9496, 0.3833, 0.9343, 0.3263, 0.9159, 0.3608, 0.9496, 0.3833, 0.9717, 0.3418, 0.9457, 0.2889, 0.9343, 0.3263, 0.9717, 0.3418, 0.9854, 0.2968, 0.9495, 0.25, 0.9457, 0.2889, 0.9854, 0.2968, 0.99, 0.25, 0.9457, 0.2111, 0.9495, 0.25, 0.99, 0.25, 0.9854, 0.2032, 0.9343, 0.1737, 0.9457, 0.2111, 0.9854, 0.2032, 0.9717, 0.1582, 0.9159, 0.1392, 0.9343, 0.1737, 0.9717, 0.1582, 0.9496, 0.1167, 0.8911, 0.1089, 0.9159, 0.1392, 0.9496, 0.1167, 0.9197, 0.08029, 0.8608, 0.08412, 0.8911, 0.1089, 0.9197, 0.08029, 0.8833, 0.05045, 0.8263, 0.06568, 0.8608, 0.08412, 0.8833, 0.05045, 0.8418, 0.02827, 0.7889, 0.05433, 0.8263, 0.06568, 0.8418, 0.02827, 0.7968, 0.01461, 0.75, 0.05049, 0.7889, 0.05433, 0.7968, 0.01461, 0.75, 0.01, 0.7111, 0.05433, 0.75, 0.05049, 0.75, 0.01, 0.7032, 0.01461, 0.6737, 0.06568, 0.7111, 0.05433, 0.7032, 0.01461, 0.6582, 0.02827, 0.6392, 0.08412, 0.6737, 0.06568, 0.6582, 0.02827, 0.6167, 0.05045, 0.6089, 0.1089, 0.6392, 0.08412, 0.6167, 0.05045, 0.5803, 0.08029, 0.5841, 0.1392, 0.6089, 0.1089, 0.5803, 0.08029, 0.5504, 0.1167, 0.5657, 0.1737, 0.5841, 0.1392, 0.5504, 0.1167, 0.5283, 0.1582, 0.5543, 0.2111, 0.5657, 0.1737, 0.5283, 0.1582, 0.5146, 0.2032, 0.5505, 0.25, 0.5543, 0.2111, 0.5146, 0.2032, 0.51, 0.25, 0.5543, 0.2889, 0.5505, 0.25, 0.51, 0.25, 0.5146, 0.2968, 0.5657, 0.3263, 0.5543, 0.2889, 0.5146, 0.2968, 0.5283, 0.3418, 0.5841, 0.3608, 0.5657, 0.3263, 0.5283, 0.3418, 0.5504, 0.3833, 0.6089, 0.3911, 0.5841, 0.3608, 0.5504, 0.3833, 0.5803, 0.4197, 0.6392, 0.4159, 0.6089, 0.3911, 0.5803, 0.4197, 0.6167, 0.4496, 0.6737, 0.4343, 0.6392, 0.4159, 0.6167, 0.4496, 0.6582, 0.4717, 0.7111, 0.4457, 0.6737, 0.4343, 0.6582, 0.4717, 0.7032, 0.4854, 0.75, 0.4495, 0.7111, 0.4457, 0.7032, 0.4854, 0.75, 0.49, 0.25, 0.3519, 0.2699, 0.3499, 0.2798, 0.4, 0.25, 0.4029, 0.2699, 0.3499, 0.289, 0.3441, 0.3085, 0.3913, 0.2798, 0.4, 0.289, 0.3441, 0.3066, 0.3347, 0.3349, 0.3771, 0.3085, 0.3913, 0.3066, 0.3347, 0.322, 0.322, 0.3581, 0.3581, 0.3349, 0.3771, 0.322, 0.322, 0.3347, 0.3066, 0.3771, 0.3349, 0.3581, 0.3581, 0.3347, 0.3066, 0.3441, 0.289, 0.3913, 0.3085, 0.3771, 0.3349, 0.3441, 0.289, 0.3499, 0.2699, 0.4, 0.2798, 0.3913, 0.3085, 0.3499, 0.2699, 0.3519, 0.25, 0.4029, 0.25, 0.4, 0.2798, 0.3519, 0.25, 0.3499, 0.2301, 0.4, 0.2202, 0.4029, 0.25, 0.3499, 0.2301, 0.3441, 0.211, 0.3913, 0.1915, 0.4, 0.2202, 0.3441, 0.211, 0.3347, 0.1934, 0.3771, 0.1651, 0.3913, 0.1915, 0.3347, 0.1934, 0.322, 0.178, 0.3581, 0.1419, 0.3771, 0.1651, 0.322, 0.178, 0.3066, 0.1653, 0.3349, 0.1229, 0.3581, 0.1419, 0.3066, 0.1653, 0.289, 0.1559, 0.3085, 0.1087, 0.3349, 0.1229, 0.289, 0.1559, 0.2699, 0.1501, 0.2798, 0.1, 0.3085, 0.1087, 0.2699, 0.1501, 0.25, 0.1481, 0.25, 0.09711, 0.2798, 0.1, 0.25, 0.1481, 0.2301, 0.1501, 0.2202, 0.1, 0.25, 0.09711, 0.2301, 0.1501, 0.211, 0.1559, 0.1915, 0.1087, 0.2202, 0.1, 0.211, 0.1559, 0.1934, 0.1653, 0.1651, 0.1229, 0.1915, 0.1087, 0.1934, 0.1653, 0.178, 0.178, 0.1419, 0.1419, 0.1651, 0.1229, 0.178, 0.178, 0.1653, 0.1934, 0.1229, 0.1651, 0.1419, 0.1419, 0.1653, 0.1934, 0.1559, 0.211, 0.1087, 0.1915, 0.1229, 0.1651, 0.1559, 0.211, 0.1501, 0.2301, 0.1, 0.2202, 0.1087, 0.1915, 0.1501, 0.2301, 0.1481, 0.25, 0.09711, 0.25, 0.1, 0.2202, 0.1481, 0.25, 0.1501, 0.2699, 0.1, 0.2798, 0.09711, 0.25, 0.1501, 0.2699, 0.1559, 0.289, 0.1087, 0.3085, 0.1, 0.2798, 0.1559, 0.289, 0.1653, 0.3066, 0.1229, 0.3349, 0.1087, 0.3085, 0.1653, 0.3066, 0.178, 0.322, 0.1419, 0.3581, 0.1229, 0.3349, 0.178, 0.322, 0.1934, 0.3347, 0.1651, 0.3771, 0.1419, 0.3581, 0.1934, 0.3347, 0.211, 0.3441, 0.1915, 0.3913, 0.1651, 0.3771, 0.211, 0.3441, 0.2301, 0.3499, 0.2202, 0.4, 0.1915, 0.3913, 0.2301, 0.3499, 0.25, 0.3519, 0.25, 0.4029, 0.2202, 0.4, 0.7744, 0.3725, 0.75, 0.3749, 0.75, 0.4495, 0.7889, 0.4457, 0.7978, 0.3654, 0.7744, 0.3725, 0.7889, 0.4457, 0.8263, 0.4343, 0.8194, 0.3538, 0.7978, 0.3654, 0.8263, 0.4343, 0.8608, 0.4159, 0.8383, 0.3383, 0.8194, 0.3538, 0.8608, 0.4159, 0.8911, 0.3911, 0.8538, 0.3194, 0.8383, 0.3383, 0.8911, 0.3911, 0.9159, 0.3608, 0.8654, 0.2978, 0.8538, 0.3194, 0.9159, 0.3608, 0.9343, 0.3263, 0.8725, 0.2744, 0.8654, 0.2978, 0.9343, 0.3263, 0.9457, 0.2889, 0.8749, 0.25, 0.8725, 0.2744, 0.9457, 0.2889, 0.9495, 0.25, 0.8725, 0.2256, 0.8749, 0.25, 0.9495, 0.25, 0.9457, 0.2111, 0.8654, 0.2022, 0.8725, 0.2256, 0.9457, 0.2111, 0.9343, 0.1737, 0.8538, 0.1806, 0.8654, 0.2022, 0.9343, 0.1737, 0.9159, 0.1392, 0.8383, 0.1617, 0.8538, 0.1806, 0.9159, 0.1392, 0.8911, 0.1089, 0.8194, 0.1462, 0.8383, 0.1617, 0.8911, 0.1089, 0.8608, 0.08412, 0.7978, 0.1346, 0.8194, 0.1462, 0.8608, 0.08412, 0.8263, 0.06568, 0.7744, 0.1275, 0.7978, 0.1346, 0.8263, 0.06568, 0.7889, 0.05433, 0.75, 0.1251, 0.7744, 0.1275, 0.7889, 0.05433, 0.75, 0.05049, 0.7256, 0.1275, 0.75, 0.1251, 0.75, 0.05049, 0.7111, 0.05433, 0.7022, 0.1346, 0.7256, 0.1275, 0.7111, 0.05433, 0.6737, 0.06568, 0.6806, 0.1462, 0.7022, 0.1346, 0.6737, 0.06568, 0.6392, 0.08412, 0.6617, 0.1617, 0.6806, 0.1462, 0.6392, 0.08412, 0.6089, 0.1089, 0.6462, 0.1806, 0.6617, 0.1617, 0.6089, 0.1089, 0.5841, 0.1392, 0.6346, 0.2022, 0.6462, 0.1806, 0.5841, 0.1392, 0.5657, 0.1737, 0.6275, 0.2256, 0.6346, 0.2022, 0.5657, 0.1737, 0.5543, 0.2111, 0.6251, 0.25, 0.6275, 0.2256, 0.5543, 0.2111, 0.5505, 0.25, 0.6275, 0.2744, 0.6251, 0.25, 0.5505, 0.25, 0.5543, 0.2889, 0.6346, 0.2978, 0.6275, 0.2744, 0.5543, 0.2889, 0.5657, 0.3263, 0.6462, 0.3194, 0.6346, 0.2978, 0.5657, 0.3263, 0.5841, 0.3608, 0.6617, 0.3383, 0.6462, 0.3194, 0.5841, 0.3608, 0.6089, 0.3911, 0.6806, 0.3538, 0.6617, 0.3383, 0.6089, 0.3911, 0.6392, 0.4159, 0.7022, 0.3654, 0.6806, 0.3538, 0.6392, 0.4159, 0.6737, 0.4343, 0.7256, 0.3725, 0.7022, 0.3654, 0.6737, 0.4343, 0.7111, 0.4457, 0.75, 0.3749, 0.7256, 0.3725, 0.7111, 0.4457, 0.75, 0.4495, 0.03125, 0.5914, 0.03125, 0.914, 0.0, 0.914, 0.0, 0.5914, 0.0625, 0.5914, 0.0625, 0.914, 0.03125, 0.914, 0.03125, 0.5914, 0.09375, 0.5914, 0.09375, 0.914, 0.0625, 0.914, 0.0625, 0.5914, 0.125, 0.5914, 0.125, 0.914, 0.09375, 0.914, 0.09375, 0.5914, 0.1562, 0.5914, 0.1562, 0.914, 0.125, 0.914, 0.125, 0.5914, 0.1875, 0.5914, 0.1875, 0.914, 0.1562, 0.914, 0.1562, 0.5914, 0.2188, 0.5914, 0.2188, 0.914, 0.1875, 0.914, 0.1875, 0.5914, 0.25, 0.5914, 0.25, 0.914, 0.2188, 0.914, 0.2188, 0.5914, 0.2812, 0.5914, 0.2812, 0.914, 0.25, 0.914, 0.25, 0.5914, 0.3125, 0.5914, 0.3125, 0.914, 0.2812, 0.914, 0.2812, 0.5914, 0.3438, 0.5914, 0.3438, 0.914, 0.3125, 0.914, 0.3125, 0.5914, 0.375, 0.5914, 0.375, 0.914, 0.3438, 0.914, 0.3438, 0.5914, 0.4062, 0.5914, 0.4062, 0.914, 0.375, 0.914, 0.375, 0.5914, 0.4375, 0.5914, 0.4375, 0.914, 0.4062, 0.914, 0.4062, 0.5914, 0.4688, 0.5914, 0.4688, 0.914, 0.4375, 0.914, 0.4375, 0.5914, 0.5, 0.5914, 0.5, 0.914, 0.4688, 0.914, 0.4688, 0.5914, 0.5312, 0.5914, 0.5312, 0.914, 0.5, 0.914, 0.5, 0.5914, 0.5625, 0.5914, 0.5625, 0.914, 0.5312, 0.914, 0.5312, 0.5914, 0.5938, 0.5914, 0.5938, 0.914, 0.5625, 0.914, 0.5625, 0.5914, 0.625, 0.5914, 0.625, 0.914, 0.5938, 0.914, 0.5938, 0.5914, 0.6562, 0.5914, 0.6562, 0.914, 0.625, 0.914, 0.625, 0.5914, 0.6875, 0.5914, 0.6875, 0.914, 0.6562, 0.914, 0.6562, 0.5914, 0.7188, 0.5914, 0.7188, 0.914, 0.6875, 0.914, 0.6875, 0.5914, 0.75, 0.5914, 0.75, 0.914, 0.7188, 0.914, 0.7188, 0.5914, 0.7812, 0.5914, 0.7812, 0.914, 0.75, 0.914, 0.75, 0.5914, 0.8125, 0.5914, 0.8125, 0.914, 0.7812, 0.914, 0.7812, 0.5914, 0.8438, 0.5914, 0.8438, 0.914, 0.8125, 0.914, 0.8125, 0.5914, 0.875, 0.5914, 0.875, 0.914, 0.8438, 0.914, 0.8438, 0.5914, 0.9062, 0.5914, 0.9062, 0.914, 0.875, 0.914, 0.875, 0.5914, 0.9375, 0.5914, 0.9375, 0.914, 0.9062, 0.914, 0.9062, 0.5914, 0.9688, 0.5914, 0.9688, 0.914, 0.9375, 0.914, 0.9375, 0.5914, 1.0, 0.5914, 1.0, 0.914, 0.9688, 0.914, 0.9688, 0.5914, 1.0, 0.5, 1.0, 0.5914, 0.9688, 0.5914, 0.9688, 0.5, 0.9688, 0.5, 0.9688, 0.5914, 0.9375, 0.5914, 0.9375, 0.5, 0.9375, 0.5, 0.9375, 0.5914, 0.9062, 0.5914, 0.9062, 0.5, 0.9062, 0.5, 0.9062, 0.5914, 0.875, 0.5914, 0.875, 0.5, 0.875, 0.5, 0.875, 0.5914, 0.8438, 0.5914, 0.8438, 0.5, 0.8438, 0.5, 0.8438, 0.5914, 0.8125, 0.5914, 0.8125, 0.5, 0.8125, 0.5, 0.8125, 0.5914, 0.7812, 0.5914, 0.7812, 0.5, 0.7812, 0.5, 0.7812, 0.5914, 0.75, 0.5914, 0.75, 0.5, 0.75, 0.5, 0.75, 0.5914, 0.7188, 0.5914, 0.7188, 0.5, 0.7188, 0.5, 0.7188, 0.5914, 0.6875, 0.5914, 0.6875, 0.5, 0.6875, 0.5, 0.6875, 0.5914, 0.6562, 0.5914, 0.6562, 0.5, 0.6562, 0.5, 0.6562, 0.5914, 0.625, 0.5914, 0.625, 0.5, 0.625, 0.5, 0.625, 0.5914, 0.5938, 0.5914, 0.5938, 0.5, 0.5938, 0.5, 0.5938, 0.5914, 0.5625, 0.5914, 0.5625, 0.5, 0.5625, 0.5, 0.5625, 0.5914, 0.5312, 0.5914, 0.5312, 0.5, 0.5312, 0.5, 0.5312, 0.5914, 0.5, 0.5914, 0.5, 0.5, 0.5, 0.5, 0.5, 0.5914, 0.4688, 0.5914, 0.4688, 0.5, 0.4688, 0.5, 0.4688, 0.5914, 0.4375, 0.5914, 0.4375, 0.5, 0.4375, 0.5, 0.4375, 0.5914, 0.4062, 0.5914, 0.4062, 0.5, 0.4062, 0.5, 0.4062, 0.5914, 0.375, 0.5914, 0.375, 0.5, 0.375, 0.5, 0.375, 0.5914, 0.3438, 0.5914, 0.3438, 0.5, 0.3438, 0.5, 0.3438, 0.5914, 0.3125, 0.5914, 0.3125, 0.5, 0.3125, 0.5, 0.3125, 0.5914, 0.2812, 0.5914, 0.2812, 0.5, 0.2812, 0.5, 0.2812, 0.5914, 0.25, 0.5914, 0.25, 0.5, 0.25, 0.5, 0.25, 0.5914, 0.2188, 0.5914, 0.2188, 0.5, 0.2188, 0.5, 0.2188, 0.5914, 0.1875, 0.5914, 0.1875, 0.5, 0.1875, 0.5, 0.1875, 0.5914, 0.1562, 0.5914, 0.1562, 0.5, 0.1562, 0.5, 0.1562, 0.5914, 0.125, 0.5914, 0.125, 0.5, 0.125, 0.5, 0.125, 0.5914, 0.09375, 0.5914, 0.09375, 0.5, 0.09375, 0.5, 0.09375, 0.5914, 0.0625, 0.5914, 0.0625, 0.5, 0.0625, 0.5, 0.0625, 0.5914, 0.03125, 0.5914, 0.03125, 0.5, 0.03125, 0.5, 0.03125, 0.5914, 0.0, 0.5914, 0.0, 0.5])
me_cylinder_001.materials.append(mat_tv_button)
me_cylinder_001.update()
me_cube_002 = bpy.data.meshes.new('Cube.002')
me_cube_002.from_pydata([(0.3029, -0.4602, 3.792), (0.3029, -0.03619, 4.249), (0.2879, 0.3446, 3.821), (0.3029, 0.2576, 4.307), (0.0, 0.3446, 3.821), (0.0, 0.2576, 4.307), (0.0, -0.4602, 3.792), (0.0, -0.03619, 4.249), (0.3029, -0.4602, 3.278), (0.2879, 0.3446, 3.307), (0.0, 0.3446, 3.307), (0.0, -0.4602, 3.278), (0.3029, -0.4602, 2.738), (0.3029, 0.2576, 2.738), (0.0, 0.2576, 2.738), (0.0, -0.4602, 2.738), (0.1737, -0.2576, 1.753), (0.1737, 0.3781, 1.719), (0.0, 0.3781, 1.719), (0.0, -0.2576, 1.753), (0.5925, -0.2462, 3.806), (0.5925, 0.2462, 3.806), (0.6113, -0.2462, 3.335), (0.6113, 0.2462, 3.335), (0.4913, -0.2576, 2.824), (0.4913, 0.2576, 2.824), (0.579, -0.2576, 2.216), (0.579, 0.3781, 2.182), (1.049, -0.2462, 3.402), (1.049, 0.2462, 3.402), (0.7818, -0.2462, 3.216), (0.7818, 0.2462, 3.216), (0.7195, 0.2462, 3.292), (0.7195, -0.2462, 3.292), (0.9219, 0.2462, 3.692), (0.9219, -0.2462, 3.692), (1.978, -0.191, 1.653), (1.978, 0.191, 1.653), (1.81, -0.191, 1.553), (1.81, 0.191, 1.553), (0.6822, -0.2293, 0.3885), (0.198, -0.2293, 0.3885), (0.198, 0.2293, 0.3885), (0.6822, 0.2293, 0.3885), (0.1737, -0.2576, 0.2992), (0.1737, 0.2576, 0.2992), (0.7065, -0.2576, 0.2992), (0.7065, 0.2576, 0.2992), (0.1737, -0.2576, 0.01229), (0.1737, 0.2576, 0.01229), (0.7065, -0.2576, 0.01229), (0.7065, 0.2576, 0.01229), (0.1737, -1.003, 0.2992), (0.7065, -1.003, 0.2992), (0.1737, -1.003, 0.01229), (0.7065, -1.003, 0.01229), (1.763, 0.207, 2.031), (1.581, 0.207, 1.923), (1.581, -0.207, 1.923), (1.763, -0.207, 2.031), (0.658, 0.201, 0.4777), (0.2223, 0.201, 0.4777), (0.2223, -0.201, 0.4777), (0.658, -0.201, 0.4777), (0.1737, -0.6731, 0.01229), (0.1737, -0.6731, 0.2992), (0.7065, -0.6731, 0.2992), (0.7065, -0.6731, 0.01229), (0.1737, -0.2576, 0.03734), (0.7065, -0.2576, 0.03734), (0.7065, 0.2576, 0.03734), (0.1737, 0.2576, 0.03734), (0.1737, -1.003, 0.03734), (0.7065, -1.003, 0.03734), (0.7065, -0.6731, 0.03734), (0.1737, -0.6731, 0.03734), (0.3029, 0.2576, 4.157), (0.3029, -0.16, 4.116), (0.0, -0.16, 4.116), (0.0, 0.2576, 4.157), (0.0, -0.3454, 2.18), (0.2297, -0.3454, 2.18), (0.2399, 0.3997, 2.186), (0.0, 0.3997, 2.186), (0.5008, -0.2576, 2.485), (0.511, 0.3997, 2.492), (1.333, -0.05768, 2.837), (1.391, -0.04725, 2.722), (1.362, -0.04988, 2.78), (1.391, 0.1987, 2.722), (1.333, 0.2091, 2.837), (1.362, 0.2013, 2.78), (1.151, -0.04725, 2.579), (1.077, -0.05768, 2.685), (1.114, -0.04988, 2.632), (1.077, 0.2091, 2.685), (1.151, 0.1987, 2.579), (1.114, 0.2013, 2.632), (1.596, -0.1302, 2.316), (1.632, -0.1406, 2.249), (1.614, -0.1335, 2.282), (1.632, 0.1406, 2.249), (1.596, 0.1302, 2.316), (1.614, 0.1335, 2.282), (1.451, -0.1406, 2.141), (1.41, -0.1302, 2.205), (1.431, -0.1335, 2.173), (1.41, 0.1302, 2.205), (1.451, 0.1406, 2.141), (1.431, 0.1335, 2.173), (0.6386, -0.2807, 1.888), (0.6386, 0.3328, 1.859), (0.1737, 0.3328, 1.604), (0.1737, -0.2807, 1.632), (0.1795, -0.362, 1.018), (0.1737, -0.37, 1.164), (0.1754, -0.3734, 1.091), (0.1737, 0.1595, 1.163), (0.1795, 0.1397, 1.018), (0.1754, 0.142, 1.091), (0.7002, -0.3743, 1.165), (0.7007, -0.362, 1.018), (0.703, -0.3747, 1.091), (0.7007, 0.1397, 1.018), (0.7, 0.1507, 1.165), (0.7029, 0.1395, 1.091)], [], [(79, 5, 3, 76), (76, 3, 1, 77), (82, 13, 25, 85), (77, 1, 7, 78), (3, 5, 7, 1), (8, 11, 15, 12), (0, 6, 11, 8), (4, 2, 9, 10), (81, 80, 19, 16), (10, 9, 13, 14), (2, 0, 20, 21), (18, 17, 16, 19), (83, 82, 17, 18), (8, 12, 24, 22), (34, 35, 28, 29), (23, 22, 24, 25), (85, 84, 26, 27), (0, 8, 22, 20), (13, 9, 23, 25), (81, 16, 26, 84), (9, 2, 21, 23), (60, 63, 40, 43), (99, 104, 58, 59), (35, 33, 30, 28), (33, 32, 31, 30), (32, 34, 29, 31), (104, 108, 57, 58), (89, 87, 98, 102), (23, 21, 34, 32), (57, 56, 37, 39), (31, 29, 90, 95), (30, 31, 95, 93), (28, 30, 93, 86), (37, 36, 38, 39), (58, 57, 39, 38), (59, 58, 38, 36), (56, 59, 36, 37), (42, 43, 47, 45), (118, 123, 60, 61), (114, 118, 61, 62), (121, 114, 62, 63), (75, 64, 54, 72), (41, 42, 45, 44), (40, 41, 44, 46), (43, 40, 46, 47), (48, 49, 51, 50), (70, 69, 50, 51), (71, 70, 51, 49), (68, 71, 49, 48), (73, 72, 54, 55), (74, 66, 53, 73), (64, 67, 55, 54), (66, 65, 52, 53), (87, 92, 105, 98), (108, 101, 56, 57), (92, 96, 107, 105), (96, 89, 102, 107), (111, 110, 120, 124), (113, 112, 117, 115), (112, 111, 124, 117), (123, 121, 63, 60), (46, 44, 65, 66), (48, 50, 67, 64), (69, 46, 66, 74), (68, 48, 64, 75), (44, 68, 75, 65), (50, 69, 74, 67), (67, 74, 73, 55), (53, 52, 72, 73), (44, 45, 71, 68), (45, 47, 70, 71), (47, 46, 69, 70), (65, 75, 72, 52), (0, 77, 78, 6), (2, 76, 77, 0), (4, 79, 76, 2), (12, 81, 84, 24), (25, 24, 84, 85), (14, 13, 82, 83), (12, 15, 80, 81), (17, 82, 85, 27), (87, 89, 91, 88), (88, 91, 90, 86), (93, 95, 97, 94), (94, 97, 96, 92), (86, 93, 94, 88), (88, 94, 92, 87), (95, 90, 91, 97), (97, 91, 89, 96), (29, 28, 86, 90), (99, 101, 103, 100), (100, 103, 102, 98), (105, 107, 109, 106), (106, 109, 108, 104), (98, 105, 106, 100), (100, 106, 104, 99), (107, 102, 103, 109), (109, 103, 101, 108), (101, 99, 59, 56), (22, 23, 32, 33), (20, 22, 33, 35), (21, 20, 35, 34), (26, 16, 113, 110), (16, 17, 112, 113), (17, 27, 111, 112), (27, 26, 110, 111), (115, 117, 119, 116), (116, 119, 118, 114), (121, 123, 125, 122), (122, 125, 124, 120), (123, 118, 119, 125), (125, 119, 117, 124), (114, 121, 122, 116), (116, 122, 120, 115), (110, 113, 115, 120), (63, 62, 41, 40), (62, 61, 42, 41), (61, 60, 43, 42)])
me_cube_002.polygons.foreach_set('use_smooth', [True] * 118)
me_cube_002.polygons.foreach_set('material_index', [0, 0, 1, 0, 0, 0, 0, 0, 0, 0, 0, 0, 0, 0, 0, 0, 0, 0, 0, 0, 0, 1, 0, 0, 0, 0, 0, 0, 0, 0, 0, 0, 0, 0, 0, 0, 0, 1, 0, 0, 0, 0, 1, 1, 1, 0, 0, 0, 0, 0, 0, 0, 0, 0, 0, 0, 0, 0, 0, 0, 0, 0, 0, 0, 0, 0, 0, 0, 0, 0, 0, 0, 0, 0, 0, 0, 1, 1, 1, 1, 0, 1, 1, 1, 1, 1, 1, 1, 1, 0, 1, 1, 1, 1, 1, 1, 1, 1, 0, 0, 0, 0, 0, 0, 0, 0, 0, 0, 0, 0, 0, 0, 0, 0, 0, 1, 1, 1])
_uv = me_cube_002.uv_layers.new(name='UVMap')
_uv.uv.foreach_set('vector', [0.552, 0.375, 0.625, 0.375, 0.625, 0.5, 0.552, 0.5, 0.552, 0.5, 0.625, 0.5, 0.625, 0.75, 0.552, 0.75, 0.375, 0.5, 0.375, 0.5, 0.375, 0.5, 0.375, 0.5, 0.552, 0.75, 0.625, 0.75, 0.625, 0.875, 0.552, 0.875, 0.625, 0.5, 0.75, 0.5, 0.75, 0.75, 0.625, 0.75, 0.375, 0.75, 0.375, 0.875, 0.375, 0.875, 0.375, 0.75, 0.375, 0.75, 0.375, 0.875, 0.375, 0.875, 0.375, 0.75, 0.375, 0.375, 0.375, 0.5, 0.375, 0.5, 0.375, 0.375, 0.375, 0.75, 0.375, 0.875, 0.375, 0.875, 0.375, 0.75, 0.375, 0.375, 0.375, 0.5, 0.375, 0.5, 0.375, 0.375, 0.375, 0.5, 0.375, 0.75, 0.375, 0.75, 0.375, 0.5, 0.25, 0.5, 0.375, 0.5, 0.375, 0.75, 0.25, 0.75, 0.375, 0.375, 0.375, 0.5, 0.375, 0.5, 0.375, 0.375, 0.375, 0.75, 0.375, 0.75, 0.375, 0.75, 0.375, 0.75, 0.375, 0.5, 0.375, 0.75, 0.375, 0.75, 0.375, 0.5, 0.375, 0.5, 0.375, 0.75, 0.375, 0.75, 0.375, 0.5, 0.375, 0.5, 0.375, 0.75, 0.375, 0.75, 0.375, 0.5, 0.375, 0.75, 0.375, 0.75, 0.375, 0.75, 0.375, 0.75, 0.375, 0.5, 0.375, 0.5, 0.375, 0.5, 0.375, 0.5, 0.375, 0.75, 0.375, 0.75, 0.375, 0.75, 0.375, 0.75, 0.375, 0.5, 0.375, 0.5, 0.375, 0.5, 0.375, 0.5, 0.375, 0.5, 0.375, 0.75, 0.375, 0.75, 0.375, 0.5, 0.375, 0.75, 0.375, 0.75, 0.375, 0.75, 0.375, 0.75, 0.375, 0.75, 0.375, 0.75, 0.375, 0.75, 0.375, 0.75, 0.375, 0.75, 0.375, 0.5, 0.375, 0.5, 0.375, 0.75, 0.375, 0.5, 0.375, 0.5, 0.375, 0.5, 0.375, 0.5, 0.375, 0.75, 0.375, 0.5, 0.375, 0.5, 0.375, 0.75, 0.375, 0.5, 0.375, 0.75, 0.375, 0.75, 0.375, 0.5, 0.375, 0.5, 0.375, 0.5, 0.375, 0.5, 0.375, 0.5, 0.375, 0.5, 0.375, 0.5, 0.375, 0.5, 0.375, 0.5, 0.375, 0.5, 0.375, 0.5, 0.375, 0.5, 0.375, 0.5, 0.375, 0.75, 0.375, 0.5, 0.375, 0.5, 0.375, 0.75, 0.375, 0.75, 0.375, 0.75, 0.375, 0.75, 0.375, 0.75, 0.375, 0.5, 0.375, 0.75, 0.375, 0.75, 0.375, 0.5, 0.375, 0.75, 0.375, 0.5, 0.375, 0.5, 0.375, 0.75, 0.375, 0.75, 0.375, 0.75, 0.375, 0.75, 0.375, 0.75, 0.375, 0.5, 0.375, 0.75, 0.375, 0.75, 0.375, 0.5, 0.375, 0.5, 0.375, 0.5, 0.375, 0.5, 0.375, 0.5, 0.375, 0.5, 0.375, 0.5, 0.375, 0.5, 0.375, 0.5, 0.375, 0.75, 0.375, 0.5, 0.375, 0.5, 0.375, 0.75, 0.375, 0.75, 0.375, 0.75, 0.375, 0.75, 0.375, 0.75, 0.375, 0.75, 0.375, 0.75, 0.375, 0.75, 0.375, 0.75, 0.375, 0.75, 0.375, 0.5, 0.375, 0.5, 0.375, 0.75, 0.375, 0.75, 0.375, 0.75, 0.375, 0.75, 0.375, 0.75, 0.375, 0.5, 0.375, 0.75, 0.375, 0.75, 0.375, 0.5, 0.375, 0.75, 0.375, 0.5, 0.375, 0.5, 0.375, 0.75, 0.375, 0.5, 0.375, 0.75, 0.375, 0.75, 0.375, 0.5, 0.375, 0.5, 0.375, 0.5, 0.375, 0.5, 0.375, 0.5, 0.375, 0.75, 0.375, 0.5, 0.375, 0.5, 0.375, 0.75, 0.375, 0.75, 0.375, 0.75, 0.375, 0.75, 0.375, 0.75, 0.375, 0.75, 0.375, 0.75, 0.375, 0.75, 0.375, 0.75, 0.375, 0.75, 0.375, 0.75, 0.375, 0.75, 0.375, 0.75, 0.375, 0.75, 0.375, 0.75, 0.375, 0.75, 0.375, 0.75, 0.375, 0.75, 0.375, 0.75, 0.375, 0.75, 0.375, 0.75, 0.375, 0.5, 0.375, 0.5, 0.375, 0.5, 0.375, 0.5, 0.375, 0.75, 0.375, 0.5, 0.375, 0.5, 0.375, 0.75, 0.375, 0.5, 0.375, 0.5, 0.375, 0.5, 0.375, 0.5, 0.375, 0.5, 0.375, 0.75, 0.375, 0.75, 0.375, 0.5, 0.375, 0.75, 0.375, 0.5, 0.375, 0.5, 0.375, 0.75, 0.375, 0.5, 0.375, 0.5, 0.375, 0.5, 0.375, 0.5, 0.375, 0.5, 0.375, 0.75, 0.375, 0.75, 0.375, 0.5, 0.375, 0.75, 0.375, 0.75, 0.375, 0.75, 0.375, 0.75, 0.375, 0.75, 0.375, 0.75, 0.375, 0.75, 0.375, 0.75, 0.375, 0.75, 0.375, 0.75, 0.375, 0.75, 0.375, 0.75, 0.375, 0.75, 0.375, 0.75, 0.375, 0.75, 0.375, 0.75, 0.375, 0.75, 0.375, 0.75, 0.375, 0.75, 0.375, 0.75, 0.375, 0.75, 0.375, 0.75, 0.375, 0.75, 0.375, 0.75, 0.375, 0.75, 0.375, 0.75, 0.375, 0.75, 0.375, 0.75, 0.375, 0.75, 0.375, 0.75, 0.375, 0.75, 0.375, 0.75, 0.375, 0.75, 0.375, 0.5, 0.375, 0.5, 0.375, 0.75, 0.375, 0.5, 0.375, 0.5, 0.375, 0.5, 0.375, 0.5, 0.375, 0.5, 0.375, 0.75, 0.375, 0.75, 0.375, 0.5, 0.375, 0.75, 0.375, 0.75, 0.375, 0.75, 0.375, 0.75, 0.375, 0.75, 0.552, 0.75, 0.552, 0.875, 0.375, 0.875, 0.375, 0.5, 0.552, 0.5, 0.552, 0.75, 0.375, 0.75, 0.375, 0.375, 0.552, 0.375, 0.552, 0.5, 0.375, 0.5, 0.375, 0.75, 0.375, 0.75, 0.375, 0.75, 0.375, 0.75, 0.375, 0.5, 0.375, 0.75, 0.375, 0.75, 0.375, 0.5, 0.375, 0.375, 0.375, 0.5, 0.375, 0.5, 0.375, 0.375, 0.375, 0.75, 0.375, 0.875, 0.375, 0.875, 0.375, 0.75, 0.375, 0.5, 0.375, 0.5, 0.375, 0.5, 0.375, 0.5, 0.375, 0.75, 0.375, 0.5, 0.375, 0.5, 0.375, 0.75, 0.375, 0.75, 0.375, 0.5, 0.375, 0.5, 0.375, 0.75, 0.375, 0.75, 0.375, 0.5, 0.375, 0.5, 0.375, 0.75, 0.375, 0.75, 0.375, 0.5, 0.375, 0.5, 0.375, 0.75, 0.375, 0.75, 0.375, 0.75, 0.375, 0.75, 0.375, 0.75, 0.375, 0.75, 0.375, 0.75, 0.375, 0.75, 0.375, 0.75, 0.375, 0.5, 0.375, 0.5, 0.375, 0.5, 0.375, 0.5, 0.375, 0.5, 0.375, 0.5, 0.375, 0.5, 0.375, 0.5, 0.375, 0.5, 0.375, 0.75, 0.375, 0.75, 0.375, 0.5, 0.375, 0.75, 0.375, 0.5, 0.375, 0.5, 0.375, 0.75, 0.375, 0.75, 0.375, 0.5, 0.375, 0.5, 0.375, 0.75, 0.375, 0.75, 0.375, 0.5, 0.375, 0.5, 0.375, 0.75, 0.375, 0.75, 0.375, 0.5, 0.375, 0.5, 0.375, 0.75, 0.375, 0.75, 0.375, 0.75, 0.375, 0.75, 0.375, 0.75, 0.375, 0.75, 0.375, 0.75, 0.375, 0.75, 0.375, 0.75, 0.375, 0.5, 0.375, 0.5, 0.375, 0.5, 0.375, 0.5, 0.375, 0.5, 0.375, 0.5, 0.375, 0.5, 0.375, 0.5, 0.375, 0.5, 0.375, 0.75, 0.375, 0.75, 0.375, 0.5, 0.375, 0.75, 0.375, 0.5, 0.375, 0.5, 0.375, 0.75, 0.375, 0.75, 0.375, 0.75, 0.375, 0.75, 0.375, 0.75, 0.375, 0.5, 0.375, 0.75, 0.375, 0.75, 0.375, 0.5, 0.375, 0.75, 0.375, 0.75, 0.375, 0.75, 0.375, 0.75, 0.375, 0.75, 0.375, 0.5, 0.375, 0.5, 0.375, 0.75, 0.375, 0.5, 0.375, 0.5, 0.375, 0.5, 0.375, 0.5, 0.375, 0.5, 0.375, 0.75, 0.375, 0.75, 0.375, 0.5, 0.375, 0.75, 0.375, 0.5, 0.375, 0.5, 0.375, 0.7475, 0.375, 0.7475, 0.375, 0.5, 0.375, 0.5, 0.375, 0.75, 0.375, 0.75, 0.375, 0.5, 0.375, 0.5, 0.375, 0.7478, 0.375, 0.7478, 0.375, 0.5, 0.375, 0.5, 0.375, 0.75, 0.375, 0.5, 0.375, 0.5, 0.375, 0.5, 0.375, 0.5, 0.375, 0.5, 0.375, 0.5, 0.375, 0.5, 0.375, 0.5, 0.375, 0.75, 0.375, 0.75, 0.375, 0.7478, 0.375, 0.7475, 0.375, 0.7475, 0.375, 0.7478, 0.375, 0.75, 0.375, 0.75, 0.375, 0.75, 0.375, 0.75, 0.375, 0.75, 0.375, 0.75, 0.375, 0.75, 0.375, 0.75, 0.375, 0.75, 0.375, 0.75, 0.375, 0.75, 0.375, 0.5, 0.375, 0.5, 0.375, 0.75, 0.375, 0.5, 0.375, 0.5, 0.375, 0.5, 0.375, 0.5])
me_cube_002.materials.append(mat_body)
me_cube_002.materials.append(mat_inner_traits)
me_cube_002.update()
me_plane = bpy.data.meshes.new('Plane')
me_plane.from_pydata([(-1.0, -1.0, 0.0), (1.0, -1.0, 0.0), (-1.0, 1.0, 0.0), (1.0, 1.0, 0.0)], [], [(0, 1, 3, 2)])
_uv = me_plane.uv_layers.new(name='UVMap')
_uv.uv.foreach_set('vector', [0.0, 0.0, 1.0, 0.0, 1.0, 1.0, 0.0, 1.0])
me_plane.update()
arm_armature = bpy.data.armatures.new('Armature')  # bones are not reproduced

# ---- objects
ob_light = bpy.data.objects.new('Light', light_light)
ob_camera = bpy.data.objects.new('Camera', cam_camera)
ob_tv = bpy.data.objects.new('TV', me_cube)
ob_screen = bpy.data.objects.new('Screen', me_cube_001)
ob_button = bpy.data.objects.new('Button', me_cylinder)
ob_button_001 = bpy.data.objects.new('Button.001', me_cylinder_001)
ob_cube = bpy.data.objects.new('Cube', me_cube_002)
ob_armature = bpy.data.objects.new('Armature', arm_armature)
ob_plane = bpy.data.objects.new('Plane', me_plane)

# ---- transforms, parenting, visibility, modifiers, constraints
ob_light.location = (3.545, -5.171, 3.482)
ob_light.rotation_euler = (0.799, -0.6812, 1.246)
ob_light.lock_rotations_4d = False
ob_light.empty_display_type = 'ARROWS'
ob_light.color = (0.0, 0.0, 0.0, 0.0)
ob_light.lineart.crease_threshold = 0.0
ob_camera.location = (-11.16, -11.71, 6.738)
ob_camera.rotation_euler = (1.312, 1.952e-06, -0.8536)
ob_camera.lock_rotations_4d = False
ob_camera.empty_display_type = 'ARROWS'
ob_camera.color = (0.0, 0.0, 0.0, 0.0)
ob_camera.display_type = 'WIRE'
ob_camera.lineart.crease_threshold = 0.0
ob_tv.parent = ob_armature
ob_tv.matrix_parent_inverse = Matrix(((1.0, 2.384e-07, -7.126e-15, 3.715e-14), (7.105e-15, 4.47e-08, 1.0, -5.633), (2.384e-07, -1.0, 2.98e-08, -1.312e-07), (-0.0, -0.0, -0.0, 1.0)))
ob_tv.location = (0.0, 0.0, 4.796)
ob_tv.lock_rotations_4d = False
ob_tv.empty_display_type = 'ARROWS'
ob_tv.lineart.crease_threshold = 0.0
_m = ob_tv.modifiers.new('Mirror', 'MIRROR')
_m.use_clip = True
_m = ob_tv.modifiers.new('Subdivision', 'SUBSURF')
_m.levels = 3
_m.render_levels = 3
ob_screen.parent = ob_armature
ob_screen.matrix_parent_inverse = Matrix(((1.0, 2.384e-07, -7.126e-15, 3.715e-14), (7.105e-15, 4.47e-08, 1.0, -5.633), (2.384e-07, -1.0, 2.98e-08, -1.312e-07), (-0.0, -0.0, -0.0, 1.0)))
ob_screen.location = (0.0, -0.09207, 4.796)
ob_screen.lock_rotations_4d = False
ob_screen.empty_display_type = 'ARROWS'
ob_screen.lineart.crease_threshold = 0.0
_m = ob_screen.modifiers.new('Subdivision', 'SUBSURF')
_m.levels = 3
_m.render_levels = 3
ob_button.parent = ob_armature
ob_button.matrix_parent_inverse = Matrix(((1.0, 2.384e-07, -7.126e-15, 3.715e-14), (7.105e-15, 4.47e-08, 1.0, -5.633), (2.384e-07, -1.0, 2.98e-08, -1.312e-07), (-0.0, -0.0, -0.0, 1.0)))
ob_button.location = (0.6309, -1.01, 4.232)
ob_button.rotation_euler = (1.571, -0.0, 0.0)
ob_button.scale = (0.09439, 0.09439, 0.01976)
_m = ob_button.modifiers.new('Subdivision', 'SUBSURF')
_m.levels = 3
ob_button_001.parent = ob_armature
ob_button_001.matrix_parent_inverse = Matrix(((1.0, 2.384e-07, -7.126e-15, 3.715e-14), (7.105e-15, 4.47e-08, 1.0, -5.633), (2.384e-07, -1.0, 2.98e-08, -1.312e-07), (-0.0, -0.0, -0.0, 1.0)))
ob_button_001.location = (0.4382, -1.01, 4.207)
ob_button_001.rotation_euler = (1.571, -0.0, 0.0)
ob_button_001.scale = (0.06409, 0.06409, 0.01342)
_m = ob_button_001.modifiers.new('Subdivision', 'SUBSURF')
_m.levels = 3
ob_cube.parent = ob_armature
ob_cube.matrix_parent_inverse = Matrix(((1.0, -0.0, 0.0, -0.0), (-0.0, 1.0, -0.0, 0.0), (0.0, -0.0, 1.0, -1.817), (-0.0, 0.0, -0.0, 1.0)))
ob_cube.location = (0.0, 0.0, 0.0)
_vg = ob_cube.vertex_groups.new(name='spine 1')
for _i, _w in zip([16, 17, 18, 19, 26, 80, 81, 82, 83, 113], [0.1958, 0.07115, 0.3861, 0.6495, 0.006937, 0.09626, 0.01513, 0.00113, 0.05237, 0.01777]): _vg.add([_i], _w, 'REPLACE')
_vg = ob_cube.vertex_groups.new(name='spine 2')
for _i, _w in zip([12, 13, 14, 15, 16, 18, 19, 24, 25, 26, 27, 80, 81, 82, 83, 84, 85], [0.09917, 0.08478, 0.07442, 0.09721, 0.07445, 0.05632, 0.06876, 0.1031, 0.1118, 0.1716, 0.09099, 0.6846, 0.6801, 0.2548, 0.4401, 0.5676, 0.3874]): _vg.add([_i], _w, 'REPLACE')
_vg = ob_cube.vertex_groups.new(name='spine 3')
for _i, _w in zip([8, 9, 10, 11, 12, 13, 14, 15, 22, 23, 24, 25, 26, 27, 80, 81, 82, 83, 84, 85], [0.1017, 0.1177, 0.1294, 0.1029, 0.754, 0.6604, 0.6749, 0.7648, 0.09492, 0.09462, 0.6762, 0.6195, 0.03777, 0.03081, 0.0929, 0.09894, 0.1044, 0.08371, 0.1871, 0.1901]): _vg.add([_i], _w, 'REPLACE')
_vg = ob_cube.vertex_groups.new(name='spine 4')
for _i, _w in zip([0, 1, 2, 3, 4, 5, 6, 8, 9, 10, 11, 12, 13, 14, 15, 20, 21, 22, 23, 24, 25, 32, 33, 76, 77, 78, 79], [0.6434, 0.02325, 0.5027, 0.0251, 0.278, 0.004539, 0.528, 0.7088, 0.5496, 0.5984, 0.7717, 0.07852, 0.08936, 0.09693, 0.08669, 0.1544, 0.1351, 0.173, 0.1644, 0.07327, 0.06922, 0.02751, 0.02666, 0.06962, 0.09989, 0.0729, 0.05456]): _vg.add([_i], _w, 'REPLACE')
_vg = ob_cube.vertex_groups.new(name='neck')
for _i, _w in zip([0, 1, 2, 3, 4, 5, 6, 7, 8, 9, 10, 11, 20, 21, 76, 77, 78, 79], [0.1753, 0.6748, 0.2117, 0.6705, 0.4979, 0.5995, 0.4081, 0.1059, 0.007364, 0.05049, 0.08538, 0.05355, 0.0325, 0.04537, 0.5259, 0.7788, 0.8113, 0.5275]): _vg.add([_i], _w, 'REPLACE')
_vg = ob_cube.vertex_groups.new(name='head')
for _i, _w in zip([1, 2, 3, 4, 5, 7, 76, 77, 78, 79], [0.2764, 0.0716, 0.2771, 0.09844, 0.3619, 0.8851, 0.3758, 0.09204, 0.1022, 0.3941]): _vg.add([_i], _w, 'REPLACE')
_vg = ob_cube.vertex_groups.new(name='upper arm_l')
for _i, _w in zip([0, 2, 4, 6, 8, 9, 10, 11, 12, 13, 14, 20, 21, 22, 23, 24, 25, 28, 29, 30, 31, 32, 33, 34, 35, 76, 77, 84, 85, 86, 88, 90, 91, 93, 94, 95, 97], [7.682e-08, 1.286e-08, 0.08614, 0.02883, 0.0, 9.717e-12, 0.02661, 0.05216, 0.009934, 0.02056, 0.02204, 0.02288, 0.04726, 0.01392, 0.02496, 0.0006869, 0.0002275, 0.9944, 1.0, 0.9868, 0.9938, 0.8923, 0.8886, 0.9996, 0.9951, 0.001363, 0.003534, 0.0, 0.01159, 0.9303, 0.1127, 0.9878, 0.1253, 0.9165, 0.1303, 0.9395, 0.139]): _vg.add([_i], _w, 'REPLACE')
_vg = ob_cube.vertex_groups.new(name='lower arm_l')
for _i, _w in zip([56, 57, 58, 59, 86, 87, 88, 89, 90, 91, 92, 93, 94, 95, 96, 97, 98, 99, 100, 101, 102, 103, 104, 105, 106, 107, 108, 109], [0.06633, 0.06394, 0.02803, 0.03187, 0.06952, 0.9883, 0.8872, 0.9853, 0.06381, 0.8748, 0.986, 0.08307, 0.8696, 0.07282, 0.9818, 0.8609, 0.9828, 0.5471, 0.8676, 0.9034, 0.9959, 0.9693, 0.543, 0.9836, 0.8702, 0.9956, 0.9035, 0.9705]): _vg.add([_i], _w, 'REPLACE')
_vg = ob_cube.vertex_groups.new(name='hand_l')
for _i, _w in zip([36, 37, 38, 39, 56, 57, 58, 59, 99, 100, 101, 103, 104, 106, 108, 109], [0.9971, 0.9942, 0.9972, 0.9946, 0.9337, 0.9361, 0.961, 0.9591, 0.4529, 0.1323, 0.09654, 0.01123, 0.457, 0.1297, 0.09644, 0.008738]): _vg.add([_i], _w, 'REPLACE')
_vg = ob_cube.vertex_groups.new(name='upper arm_r')
_vg = ob_cube.vertex_groups.new(name='lower arm_r')
_vg = ob_cube.vertex_groups.new(name='hand_r')
_vg = ob_cube.vertex_groups.new(name='thigh_l')
for _i, _w in zip([9, 10, 12, 13, 14, 15, 16, 17, 18, 19, 23, 24, 25, 26, 27, 80, 81, 82, 83, 84, 85, 110, 111, 112, 113, 114, 115, 116, 117, 118, 119, 120, 121, 122, 123, 124, 125], [0.0, 0.0, 6.391e-06, 1.236e-07, 0.002609, 0.0, 1.0, 0.933, 0.001344, 0.04878, 0.0, 0.0003425, 8.317e-09, 1.0, 1.0, 0.0002678, 0.02018, 5.307e-05, 6.467e-08, 0.01405, 1.032e-07, 0.9412, 1.0, 0.9999, 1.0, 0.109, 0.8949, 0.9978, 0.9213, 0.1695, 0.7058, 0.9332, 0.1132, 0.9357, 0.1337, 0.8948, 0.5052]): _vg.add([_i], _w, 'REPLACE')
_vg = ob_cube.vertex_groups.new(name='calf_l')
for _i, _w in zip([40, 41, 42, 43, 44, 45, 46, 47, 48, 49, 50, 51, 60, 61, 62, 63, 68, 69, 70, 71, 114, 115, 116, 117, 118, 119, 120, 121, 122, 123, 124, 125], [0.7202, 0.7626, 0.9476, 0.9454, 0.1607, 0.8848, 0.19, 0.8573, 0.04861, 0.4899, 0.05835, 0.4903, 0.9722, 0.9754, 0.9584, 0.9471, 0.06483, 0.08155, 0.5508, 0.5481, 0.8885, 0.1015, 0.4885, 0.07594, 0.8288, 0.2928, 0.09476, 0.8837, 0.5033, 0.8637, 0.1031, 0.4937]): _vg.add([_i], _w, 'REPLACE')
_vg = ob_cube.vertex_groups.new(name='foot_l')
for _i, _w in zip([40, 41, 42, 43, 44, 45, 46, 47, 48, 49, 50, 51, 52, 53, 54, 55, 62, 63, 64, 65, 66, 67, 68, 69, 70, 71, 72, 73, 74, 75], [0.2773, 0.2355, 0.04917, 0.05166, 0.8389, 0.1144, 0.8094, 0.1417, 0.9507, 0.51, 0.9416, 0.5096, 0.998, 0.9972, 0.9992, 0.9986, 0.0165, 0.03575, 0.9954, 0.9882, 0.9842, 0.9934, 0.9351, 0.9183, 0.449, 0.4518, 0.9991, 0.9984, 0.9903, 0.9933]): _vg.add([_i], _w, 'REPLACE')
_vg = ob_cube.vertex_groups.new(name='thigh_r')
_vg = ob_cube.vertex_groups.new(name='calf_r')
_vg = ob_cube.vertex_groups.new(name='foot_r')
for _i, _w in zip([8, 9, 10, 11, 12, 13, 14, 15, 16, 19, 24, 26, 27, 28, 30, 31, 33, 35, 87, 88, 89, 91, 92, 94, 96, 97, 110, 111, 113, 114, 116, 120, 121, 122, 123, 124, 125], [0.0, 0.0, 0.0, 0.0, 0.0, 0.0, 0.0, 0.0, 0.0, 0.0, 0.0, 0.0, 0.0, 0.0, 0.0, 0.0, 0.0, 0.0, 0.0, 0.0, 0.0, 0.0, 0.0, 0.0, 0.0, 0.0, 1.781e-08, 1.798e-09, 0.0, 0.0, 0.0, 1.635e-11, 0.0, 0.0, 0.0, 1.76e-09, 1.835e-13]): _vg.add([_i], _w, 'REPLACE')
_vg = ob_cube.vertex_groups.new(name='target_l')
_m = ob_cube.modifiers.new('Mirror', 'MIRROR')
_m.use_clip = True
_m = ob_cube.modifiers.new('Subdivision', 'SUBSURF')
_m = ob_cube.modifiers.new('Armature', 'ARMATURE')
_m.object = ob_armature
ob_armature.location = (0.0, 0.0, 1.817)
ob_armature.show_in_front = True
ob_plane.location = (0.0, 0.0, 0.0)
ob_plane.scale = (8.797, 8.797, 8.797)

# ---- collection membership
col_collection.objects.link(ob_light)
col_collection.objects.link(ob_camera)
col_tv.objects.link(ob_tv)
col_tv.objects.link(ob_screen)
col_tv.objects.link(ob_button)
col_tv.objects.link(ob_button_001)
col_tv.objects.link(ob_cube)
col_tv.objects.link(ob_armature)
col_tv.objects.link(ob_plane)

# ---- scene / render settings (as saved in the file)
scene.camera = ob_camera
scene.frame_start = 0; scene.frame_end = 24; scene.frame_set(21)
scene.render.engine = 'BLENDER_EEVEE_NEXT'
scene.render.image_settings.file_format = 'FFMPEG'
scene.render.image_settings.color_mode = 'RGB'
bpy.context.view_layer.update()
